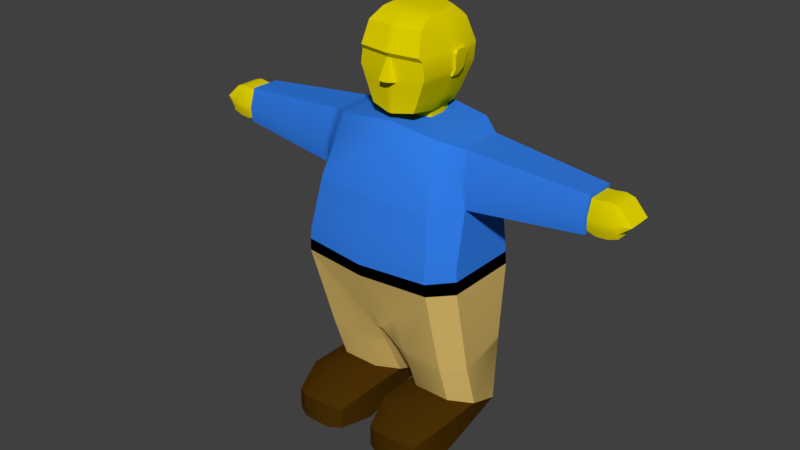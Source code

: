 # Source: Tolier.blend  (saved by Blender 2.79.0; exported with 4.5.12 LTS)
import bpy
from mathutils import Matrix  # noqa: F401  (used for matrix-valued properties, if any)

bpy.ops.wm.read_factory_settings(use_empty=True)
scene = bpy.context.scene
scene.name = 'Scene'

# ---- collections
col_collection_1 = bpy.data.collections.new('Collection 1'); scene.collection.children.link(col_collection_1)

# ---- materials (node trees are filled in below, after node groups)
mat_vtol_skin = bpy.data.materials.new('VTOL.skin')
mat_vtol_skin.alpha_threshold = 0.0
mat_vtol_skin.use_transparent_shadow = False
mat_vtol_skin.diffuse_color = (0.8, 0.6742, 0.0, 1.0)
mat_vtol_skin.roughness = 0.5
mat_vtol_torso = bpy.data.materials.new('VTOL.Torso')
mat_vtol_torso.alpha_threshold = 0.0
mat_vtol_torso.use_transparent_shadow = False
mat_vtol_torso.diffuse_color = (0.03172, 0.2031, 0.8, 1.0)
mat_vtol_torso.roughness = 0.5
mat_vtol_pants = bpy.data.materials.new('VTOL.Pants')
mat_vtol_pants.alpha_threshold = 0.0
mat_vtol_pants.use_transparent_shadow = False
mat_vtol_pants.diffuse_color = (0.8, 0.5616, 0.1663, 1.0)
mat_vtol_pants.roughness = 0.5
mat_vtol_pants.specular_intensity = 0.5421
mat_vtol_belt = bpy.data.materials.new('VTOL.Belt')
mat_vtol_belt.alpha_threshold = 0.0
mat_vtol_belt.use_transparent_shadow = False
mat_vtol_belt.diffuse_color = (0.0, 0.0, 0.0, 1.0)
mat_vtol_belt.roughness = 0.5
mat_vtol_boots = bpy.data.materials.new('VTOL.boots')
mat_vtol_boots.alpha_threshold = 0.0
mat_vtol_boots.use_transparent_shadow = False
mat_vtol_boots.diffuse_color = (0.06681, 0.02974, 0.001483, 1.0)
mat_vtol_boots.roughness = 0.5

# ---- node groups
ng_auto_smooth = bpy.data.node_groups.new('Auto Smooth', 'GeometryNodeTree')
_s = ng_auto_smooth.interface.new_socket(name='Geometry', in_out='OUTPUT', socket_type='NodeSocketGeometry')
_s = ng_auto_smooth.interface.new_socket(name='Geometry', in_out='INPUT', socket_type='NodeSocketGeometry')
_s = ng_auto_smooth.interface.new_socket(name='Angle', in_out='INPUT', socket_type='NodeSocketFloat')
_s.subtype = 'ANGLE'
_s.min_value = 0.0
_s.max_value = 3.142
ng_auto_smooth.is_modifier = True
_N = ng_auto_smooth.nodes; _L = ng_auto_smooth.links
n0 = _N.new('NodeGroupOutput'); n0.name = 'Group Output'; n0.location = (480, -100)
n1 = _N.new('NodeGroupInput'); n1.name = 'Group Input'; n1.location = (-420, -300)
n2 = _N.new('NodeGroupInput'); n2.name = 'Group Input.001'; n2.location = (-60, -100)
n3 = _N.new('GeometryNodeSetShadeSmooth'); n3.name = 'Set Shade Smooth'; n3.location = (120, -100)
n3.domain = 'EDGE'
n4 = _N.new('GeometryNodeSetShadeSmooth'); n4.name = 'Set Shade Smooth.001'; n4.location = (300, -100)
n5 = _N.new('GeometryNodeInputMeshEdgeAngle'); n5.name = 'Edge Angle'; n5.location = (-420, -220)
n6 = _N.new('GeometryNodeInputEdgeSmooth'); n6.name = 'Is Edge Smooth'; n6.location = (-60, -160)
n7 = _N.new('GeometryNodeInputShadeSmooth'); n7.name = 'Is Face Smooth'; n7.location = (-240, -340)
n8 = _N.new('FunctionNodeBooleanMath'); n8.name = 'Boolean Math'; n8.location = (-60, -220)
n9 = _N.new('FunctionNodeCompare'); n9.name = 'Compare'; n9.location = (-240, -180)
n9.operation = 'LESS_EQUAL'
_L.new(n5.outputs[0], n9.inputs[0])
_L.new(n4.outputs[0], n0.inputs[0])
_L.new(n1.outputs[1], n9.inputs[1])
_L.new(n9.outputs[0], n8.inputs[0])
_L.new(n7.outputs[0], n8.inputs[1])
_L.new(n2.outputs[0], n3.inputs[0])
_L.new(n6.outputs[0], n3.inputs[1])
_L.new(n3.outputs[0], n4.inputs[0])
_L.new(n8.outputs[0], n3.inputs[2])
n0.is_active_output = True

# ---- material node trees

# ---- world
world_world = bpy.data.worlds.new('World'); scene.world = world_world
world_world.color = (0.05088, 0.05088, 0.05088)
world_world.use_sun_shadow = False
world_world.sun_shadow_jitter_overblur = 0.0
world_world.cycles.sampling_method = 'MANUAL'

# ---- meshes
me_cube_008 = bpy.data.meshes.new('Cube.008')
me_cube_008.from_pydata([(0.4243, -0.1891, 1.756), (0.4243, 0.08423, 1.756), (0.0, 0.2189, 0.6222), (0.0, 0.1747, 1.846), (0.0, -0.3492, 0.6222), (0.0, -0.2494, 1.816), (0.4726, 0.09205, 1.449), (0.4729, -0.2305, 1.447), (0.0, -0.4463, 1.477), (0.0, 0.2183, 1.477), (0.5099, 0.1068, 1.011), (0.5099, -0.3326, 1.011), (0.0, -0.5085, 1.019), (0.0, 0.2573, 1.026), (0.3142, 0.1529, 1.802), (0.01787, -0.3492, 0.6222), (0.01787, 0.2189, 0.6222), (0.3155, -0.2499, 1.783), (0.3597, -0.3932, 1.454), (0.3597, 0.1983, 1.454), (0.3878, 0.2348, 1.015), (0.4031, -0.4578, 1.015), (0.4508, 0.1064, 1.584), (0.4515, -0.2458, 1.579), (0.0, -0.3306, 1.743), (0.0, 0.2266, 1.78), (0.3219, -0.3026, 1.688), (0.3303, 0.1758, 1.686), (0.4978, 0.1068, 1.154), (0.4978, -0.3247, 1.154), (0.0, -0.5076, 1.174), (0.0, 0.2255, 1.174), (0.3786, 0.1955, 1.159), (0.3939, -0.4545, 1.159), (0.4283, -0.5634, -0.0008096), (0.4848, -0.1075, 0.1953), (0.05307, -0.1075, 0.1923), (0.4283, -0.5634, 0.1293), (0.3777, 0.2348, -0.0008096), (0.3777, -0.2161, 0.228), (1.127, -0.1439, 1.698), (1.127, 0.03082, 1.698), (1.127, 0.03581, 1.502), (1.127, -0.1704, 1.501), (1.127, 0.04501, 1.588), (1.127, -0.1801, 1.585), (1.127, 0.01803, 1.518), (1.127, -0.1513, 1.517), (1.127, 0.02558, 1.589), (1.127, -0.1593, 1.587), (0.0, -0.4052, 0.7618), (0.1459, -0.3868, 0.7581), (0.1532, -0.2161, 0.228), (0.0, 0.2293, 0.7314), (0.1181, 0.2232, 0.7285), (0.1532, 0.2282, -0.0008096), (0.4848, -0.3753, -0.0008096), (0.4848, -0.3753, 0.1953), (0.05307, -0.3753, 0.1923), (0.05307, -0.3753, -0.0008096), (0.3777, -0.3753, -0.0008096), (0.3777, -0.3753, 0.228), (0.1532, -0.3753, 0.228), (0.1532, -0.3753, -0.0008096), (0.1087, -0.5634, 0.1273), (0.1087, -0.5634, -0.0008096), (0.349, -0.6069, -0.0008096), (0.349, -0.6069, 0.1509), (0.1828, -0.6069, 0.1509), (0.1828, -0.6069, -0.0008096), (0.5039, 0.1068, 1.083), (0.5039, -0.3286, 1.083), (0.0, -0.5128, 1.087), (0.0, 0.2414, 1.1), (0.3832, 0.2152, 1.087), (0.3985, -0.4604, 1.087), (0.4297, 0.1845, 0.4764), (0.3832, -0.3018, 0.4764), (0.3817, 0.2348, 0.4764), (0.491, -0.1969, 0.4764), (0.03628, -0.2564, 0.4764), (0.134, 0.2255, 0.4764), (0.1509, -0.3043, 0.4764), (0.06673, 0.2222, 0.4764), (0.7999, -0.2004, 1.474), (0.7998, 0.06393, 1.475), (0.7757, 0.05752, 1.727), (0.7757, -0.1665, 1.727), (0.7892, -0.213, 1.582), (0.7889, 0.07572, 1.586), (0.4965, -0.2283, 1.449), (0.4497, 0.0823, 1.754), (0.4759, -0.2434, 1.58), (0.4962, 0.09002, 1.451), (0.4497, -0.1875, 1.754), (0.4752, 0.1042, 1.584), (0.5189, 0.08806, 1.453), (0.4741, -0.1859, 1.752), (0.4987, 0.1021, 1.584), (0.5192, -0.2263, 1.451), (0.4741, 0.08045, 1.752), (0.4993, -0.2411, 1.58), (0.7759, 0.06598, 1.473), (0.7501, -0.1682, 1.729), (0.7643, 0.07796, 1.586), (0.7761, -0.2026, 1.472), (0.7501, 0.05947, 1.729), (0.7646, -0.2153, 1.582), (0.8234, 0.0619, 1.477), (0.801, -0.1649, 1.725), (0.8133, 0.0735, 1.586), (0.8236, -0.1983, 1.476), (0.801, 0.05559, 1.725), (0.8136, -0.2106, 1.582), (0.135, 0.2256, 0.4513), (0.3814, 0.2348, 0.4513), (0.3826, -0.2931, 0.4513), (0.4905, -0.1889, 0.4513), (0.03777, -0.2433, 0.4513), (0.427, 0.1871, 0.4513), (0.07128, 0.2225, 0.4513), (0.1511, -0.2954, 0.4513), (0.1323, 0.2252, 0.5029), (0.4337, 0.1806, 0.5029), (0.05786, 0.2216, 0.5029), (0.03294, -0.2733, 0.5029), (0.1504, -0.312, 0.5029), (0.492, -0.2036, 0.5029), (0.382, 0.2348, 0.5029), (0.3841, -0.3094, 0.5029), (0.2077, -0.2369, 2.077), (0.1862, -0.2566, 2.186), (0.143, 0.2365, 2.077), (0.1516, 0.2365, 2.181), (0.133, -0.2293, 1.88), (0.1513, -0.1247, 2.364), (0.06607, 0.1633, 1.86), (0.07259, 0.1173, 2.375), (-1.823e-08, 0.179, 1.86), (-1.823e-08, 0.133, 2.375), (0.0, -0.2553, 1.86), (0.0, -0.1494, 2.364), (0.0, -0.2821, 2.186), (-1.823e-08, -0.2628, 2.032), (0.0, 0.2521, 2.181), (0.0, 0.2521, 2.077), (-1.823e-08, 0.2106, 2.312), (0.0, -0.2334, 2.312), (0.1673, -0.2152, 2.312), (0.1117, 0.195, 2.312), (0.1416, -0.09183, 1.86), (0.1488, -0.03575, 2.373), (0.0, -0.04115, 2.373), (0.0, -0.1152, 1.86), (0.2185, -0.01367, 2.077), (0.2271, -0.01549, 2.181), (0.1872, -0.01943, 2.312), (0.1416, 0.02492, 1.86), (0.1481, 0.02773, 2.375), (-1.823e-08, 0.02773, 2.375), (-1.823e-08, 0.02492, 1.86), (0.2185, 0.05336, 2.077), (0.2271, 0.05922, 2.181), (0.1872, 0.05677, 2.312), (0.1272, 0.1129, 1.86), (0.1337, 0.08545, 2.375), (0.0, 0.08545, 2.375), (0.0, 0.1129, 1.86), (0.2041, 0.1757, 2.077), (0.2128, 0.1757, 2.181), (0.1728, 0.1446, 2.312), (0.1549, 0.1367, 1.925), (0.1693, 0.04232, 1.925), (0.1693, -0.05302, 1.925), (0.0, 0.2067, 1.925), (0.0, -0.2551, 1.925), (0.152, -0.2292, 1.925), (0.09377, 0.191, 1.925), (0.0, 0.02295, 1.852), (0.0, -0.1075, 1.848), (0.1236, -0.0722, 1.849), (0.132, 0.01492, 1.852), (0.0, 0.1008, 1.852), (0.1159, 0.07578, 1.852), (0.0, 0.02295, 1.792), (0.0, -0.1075, 1.792), (0.1236, -0.0722, 1.792), (0.132, 0.01492, 1.792), (0.0, 0.1008, 1.792), (0.1159, 0.07578, 1.792), (0.0, 0.2521, 2.159), (0.1497, 0.2365, 2.159), (0.1953, -0.2369, 2.159), (0.0, -0.2628, 2.159), (0.2252, -0.02666, 2.159), (0.2252, 0.07083, 2.159), (0.2109, 0.1757, 2.159), (0.008657, 0.1311, 2.375), (0.01688, -0.2522, 1.86), (0.00788, 0.1771, 1.86), (0.01844, -0.1463, 2.364), (0.04505, -0.2588, 2.032), (0.0194, -0.2799, 2.186), (0.01705, 0.2503, 2.077), (0.01808, 0.2503, 2.181), (0.02233, -0.2303, 2.312), (0.01332, 0.2087, 2.312), (0.01783, -0.04048, 2.373), (0.01688, -0.1144, 1.86), (0.01766, 0.02773, 2.375), (0.01595, 0.08545, 2.375), (0.002535, 0.1129, 1.86), (0.01118, 0.2048, 1.925), (0.02019, -0.252, 1.925), (0.06179, -0.1035, 1.847), (0.01823, 0.1008, 1.852), (0.06179, -0.1035, 1.792), (0.01522, 0.02295, 1.792), (0.01823, 0.1008, 1.792), (0.01786, 0.2503, 2.159), (0.0111, -0.2615, 2.159), (0.0, -0.3064, 2.038), (0.03295, -0.3033, 2.042), (0.1923, 0.1663, 2.041), (0.2067, 0.02569, 2.041), (0.2067, -0.02387, 2.041), (0.0, 0.2412, 2.041), (0.0, -0.261, 2.006), (0.1944, -0.235, 2.041), (0.1312, 0.2256, 2.041), (0.03909, -0.2572, 2.006), (0.01565, 0.2394, 2.041), (0.2299, 0.05336, 2.077), (0.2299, -0.01367, 2.077), (0.2452, 0.05922, 2.186), (0.2452, -0.01549, 2.186), (0.2434, -0.02666, 2.164), (0.2434, 0.07083, 2.164), (0.2181, 0.02569, 2.041), (0.2181, -0.02387, 2.041), (1.127, -0.1296, 1.68), (1.127, 0.01392, 1.68), (1.276, -0.1296, 1.677), (1.276, 0.01392, 1.677), (1.296, 0.02084, 1.555), (1.296, -0.1513, 1.527), (1.354, 0.004064, 1.6), (1.354, -0.1412, 1.599), (1.127, 0.02084, 1.545), (1.127, -0.1567, 1.543), (1.296, -0.1568, 1.554), (1.227, -0.1296, 1.689), (1.279, -0.1697, 1.594), (1.24, -0.1513, 1.506), (1.24, 0.01803, 1.529), (1.279, 0.02558, 1.597), (1.227, 0.01392, 1.689), (1.24, -0.1647, 1.55), (1.24, 0.02084, 1.552), (1.171, -0.1296, 1.681), (1.177, -0.1513, 1.502), (1.195, -0.1697, 1.59), (1.177, 0.01803, 1.525), (1.195, 0.02558, 1.593), (1.171, 0.01392, 1.681), (1.177, -0.1647, 1.546), (1.177, 0.02084, 1.548), (1.127, -0.05341, 1.68), (1.127, -0.06142, 1.518), (1.276, -0.05341, 1.677), (1.296, -0.06132, 1.554), (1.354, -0.06117, 1.599), (1.227, -0.05341, 1.689), (1.24, -0.06142, 1.529), (1.177, -0.06142, 1.525), (1.171, -0.05341, 1.681), (1.127, -0.06164, 1.68), (1.127, -0.07113, 1.518), (1.276, -0.06164, 1.677), (1.296, -0.07113, 1.527), (1.354, -0.07177, 1.599), (1.296, -0.07137, 1.554), (1.24, -0.07113, 1.507), (1.177, -0.07113, 1.503), (1.227, -0.06164, 1.689), (1.171, -0.06164, 1.681), (0.3689, 0.1189, 1.779), (0.4157, 0.1456, 1.452), (0.4484, 0.1713, 1.013), (0.3695, -0.2198, 1.77), (0.4158, -0.3125, 1.451), (0.4561, -0.3957, 1.013), (0.3862, -0.2744, 1.634), (0.3901, 0.1414, 1.635), (0.3884, -0.5853, 0.1402), (0.4454, -0.3901, 1.156), (0.4377, 0.1515, 1.156), (0.4308, -0.1622, 0.2118), (0.3884, -0.5853, -0.0008096), (0.4308, -0.3753, -0.0008096), (0.4308, -0.3753, 0.2118), (0.443, 0.1614, 1.085), (0.4508, -0.3951, 1.085), (0.4055, 0.2098, 0.4764), (0.4367, -0.2497, 0.4764), (0.404, 0.2111, 0.4513), (0.4361, -0.2414, 0.4513), (0.4076, 0.2079, 0.5029), (0.4376, -0.2569, 0.5029), (0.5996, -0.2189, 1.457), (0.5604, 0.07389, 1.745), (0.5823, -0.2331, 1.581), (0.5993, 0.08116, 1.459), (0.5604, -0.1804, 1.745), (0.5817, 0.09454, 1.585), (0.4852, 0.09943, 1.302), (0.4853, -0.2776, 1.301), (0.0, -0.477, 1.326), (0.0, 0.2219, 1.326), (0.3691, 0.1969, 1.307), (0.3768, -0.4238, 1.307), (0.4306, -0.3513, 1.304), (0.4267, 0.1486, 1.304), (0.5069, 0.1068, 1.047), (0.5069, -0.3306, 1.047), (0.0, -0.5106, 1.053), (0.0, 0.2493, 1.063), (0.3855, 0.225, 1.051), (0.4008, -0.4591, 1.051), (0.4534, -0.3954, 1.049), (0.4457, 0.1664, 1.049), (0.0188, -0.3446, 0.6148), (0.5052, 0.1114, 0.9798), (0.4019, -0.4487, 0.9831), (0.1189, 0.2233, 0.7146), (0.02033, 0.219, 0.6148), (0.1462, -0.3822, 0.7423), (0.5088, -0.3246, 0.9798), (0.3874, 0.2348, 0.9831), (0.455, -0.3871, 0.9815), (0.4459, 0.1736, 0.9815), (0.4752, 0.09359, 1.418), (0.4755, -0.2403, 1.416), (0.0, -0.4527, 1.446), (0.0, 0.2191, 1.446), (0.3616, 0.198, 1.424), (0.3632, -0.3996, 1.424), (0.4189, -0.3206, 1.42), (0.418, 0.1462, 1.421), (0.4794, 0.09603, 1.37), (0.4796, -0.2559, 1.368), (0.0, -0.4628, 1.396), (0.0, 0.2202, 1.396), (0.3648, 0.1976, 1.375), (0.3689, -0.4097, 1.375), (0.4238, -0.3334, 1.371), (0.4216, 0.1472, 1.372), (0.5008, 0.1068, 1.118), (0.5008, -0.3267, 1.118), (0.0, -0.5102, 1.13), (0.0, 0.2335, 1.137), (0.3809, 0.2053, 1.123), (0.3962, -0.4574, 1.123), (0.4404, 0.1565, 1.121), (0.4481, -0.3926, 1.121)], [], [(293, 286, 1, 22), (112, 109, 40, 41), (14, 3, 5, 17), (26, 17, 5, 24), (346, 18, 8, 343), (341, 6, 7, 342), (348, 287, 6, 341), (336, 331, 125, 126), (332, 337, 127, 123), (51, 21, 12, 50), (331, 335, 124, 125), (53, 13, 20, 54), (344, 9, 19, 345), (347, 290, 18, 346), (292, 289, 17, 26), (286, 14, 17, 289), (2, 16, 15, 4), (25, 3, 14, 27), (9, 25, 27, 19), (290, 292, 26, 18), (18, 26, 24, 8), (111, 108, 42, 43), (287, 293, 22, 6), (364, 295, 33, 362), (360, 31, 32, 361), (363, 296, 28, 357), (357, 28, 29, 358), (362, 33, 30, 359), (334, 338, 128, 122), (340, 332, 123, 307), (339, 333, 129, 308), (113, 111, 43, 45), (109, 113, 45, 40), (108, 110, 44, 42), (110, 112, 41, 44), (45, 43, 47, 49), (40, 45, 49, 240), (43, 42, 46, 47), (42, 44, 48, 46), (41, 40, 240, 241), (44, 41, 241, 48), (15, 51, 50, 4), (333, 336, 126, 129), (335, 334, 122, 124), (2, 53, 54, 16), (297, 39, 61, 300), (55, 38, 60, 63), (38, 35, 57, 56), (36, 55, 59, 58), (52, 36, 58, 62), (38, 56, 299, 60), (39, 52, 62, 61), (55, 63, 59), (299, 56, 34, 298), (61, 62, 68, 67), (59, 63, 69, 65), (300, 61, 67, 294), (56, 57, 37, 34), (63, 60, 66, 69), (58, 59, 65, 64), (62, 58, 64, 68), (294, 67, 66, 298), (68, 69, 66, 67), (64, 65, 69, 68), (328, 75, 72, 325), (323, 70, 71, 324), (330, 301, 70, 323), (326, 73, 74, 327), (329, 302, 75, 328), (104, 106, 86, 89), (81, 78, 115, 114), (76, 79, 117, 119), (303, 76, 119, 305), (83, 81, 114, 120), (304, 77, 116, 306), (77, 82, 121, 116), (80, 83, 120, 118), (82, 80, 118, 121), (102, 104, 89, 85), (103, 107, 88, 87), (107, 105, 84, 88), (105, 102, 85, 84), (106, 103, 87, 86), (1, 0, 94, 91), (7, 6, 93, 90), (23, 7, 90, 92), (0, 23, 92, 94), (6, 22, 95, 93), (22, 1, 91, 95), (91, 94, 97, 100), (90, 93, 96, 99), (92, 90, 99, 101), (94, 92, 101, 97), (93, 95, 98, 96), (95, 91, 100, 98), (310, 313, 103, 106), (309, 312, 102, 105), (311, 309, 105, 107), (313, 311, 107, 103), (312, 314, 104, 102), (314, 310, 106, 104), (89, 86, 112, 110), (85, 89, 110, 108), (87, 88, 113, 109), (88, 84, 111, 113), (84, 85, 108, 111), (86, 87, 109, 112), (115, 305, 119, 38), (118, 120, 55, 36), (120, 114, 55), (114, 115, 38, 55), (121, 118, 36, 52), (306, 116, 39, 297), (119, 117, 35, 38), (116, 121, 52, 39), (122, 128, 78, 81), (129, 126, 82, 77), (307, 123, 76, 303), (124, 122, 81, 83), (123, 127, 79, 76), (125, 124, 83, 80), (308, 129, 77, 304), (126, 125, 80, 82), (194, 155, 131, 192), (206, 197, 137, 149), (156, 151, 135, 148), (225, 154, 130, 228), (208, 150, 134, 198), (220, 202, 142, 193), (207, 152, 141, 200), (231, 203, 132, 229), (205, 200, 141, 147), (230, 201, 143, 227), (219, 204, 133, 191), (202, 205, 147, 142), (155, 156, 148, 131), (204, 206, 149, 133), (162, 163, 156, 155), (209, 159, 152, 207), (211, 164, 183, 215), (155, 194, 236, 235), (163, 158, 151, 156), (194, 154, 233, 236), (196, 169, 162, 195), (170, 165, 158, 163), (223, 168, 161, 224), (164, 157, 181, 183), (210, 166, 159, 209), (169, 170, 163, 162), (133, 149, 170, 169), (197, 139, 166, 210), (199, 136, 164, 211), (229, 132, 168, 223), (149, 137, 165, 170), (191, 133, 169, 196), (150, 173, 176, 134), (199, 212, 177, 136), (198, 213, 175, 140), (157, 172, 173, 150), (164, 171, 172, 157), (136, 177, 171, 164), (178, 182, 188, 184), (183, 181, 187, 189), (157, 150, 180, 181), (208, 153, 179, 214), (160, 167, 182, 178), (217, 187, 186, 216), (218, 189, 187, 217), (214, 179, 185, 216), (215, 183, 189, 218), (181, 180, 186, 187), (132, 191, 196, 168), (168, 196, 195, 161), (162, 155, 235, 234), (203, 219, 191, 132), (154, 194, 192, 130), (130, 192, 220, 201), (145, 190, 219, 203), (182, 215, 218, 188), (180, 214, 216, 186), (188, 218, 217, 184), (184, 217, 216, 185), (150, 208, 214, 180), (134, 176, 213, 198), (138, 174, 212, 199), (138, 199, 211, 167), (137, 197, 210, 165), (165, 210, 209, 158), (167, 211, 215, 182), (158, 209, 207, 151), (144, 146, 206, 204), (131, 148, 205, 202), (190, 144, 204, 219), (228, 130, 201, 230), (148, 135, 200, 205), (226, 145, 203, 231), (151, 207, 200, 135), (192, 131, 202, 220), (153, 208, 198, 140), (146, 139, 197, 206), (222, 220, 193, 221), (143, 201, 222, 221), (201, 220, 222), (174, 226, 231, 212), (176, 228, 230, 213), (177, 229, 223, 171), (171, 223, 224, 172), (172, 224, 225, 173), (213, 230, 227, 175), (212, 231, 229, 177), (173, 225, 228, 176), (238, 232, 233, 239), (237, 234, 235, 236), (232, 237, 236, 233), (224, 161, 232, 238), (195, 162, 234, 237), (225, 224, 238, 239), (154, 225, 239, 233), (161, 195, 237, 232), (251, 252, 247, 242), (273, 254, 244, 270), (258, 255, 246, 244), (255, 256, 243, 246), (257, 253, 245, 250), (284, 251, 242, 278), (281, 280, 247, 250), (269, 271, 246, 243), (279, 281, 250, 245), (252, 257, 250, 247), (254, 258, 244), (262, 266, 258, 254), (261, 265, 257, 252), (285, 259, 251, 284), (265, 260, 253, 257), (263, 264, 256, 255), (266, 263, 255, 258), (274, 262, 254, 273), (259, 261, 252, 251), (240, 49, 261, 259), (268, 46, 262, 274), (248, 48, 263, 266), (48, 241, 264, 263), (249, 47, 260, 265), (276, 240, 259, 285), (49, 249, 265, 261), (46, 248, 266, 262), (241, 267, 275, 264), (277, 268, 274, 283), (283, 274, 273, 282), (264, 275, 272, 256), (278, 280, 271, 269), (244, 246, 271, 270), (256, 272, 269, 243), (282, 273, 270, 279), (253, 282, 279, 245), (242, 247, 280, 278), (260, 283, 282, 253), (47, 277, 283, 260), (267, 276, 285, 275), (275, 285, 284, 272), (270, 281, 279), (270, 271, 280, 281), (272, 284, 278, 269), (127, 308, 304, 79), (128, 307, 303, 78), (117, 306, 297, 35), (79, 304, 306, 117), (78, 303, 305, 115), (324, 71, 302, 329), (327, 74, 301, 330), (37, 294, 298, 34), (57, 300, 294, 37), (60, 299, 298, 66), (35, 297, 300, 57), (337, 339, 308, 127), (338, 340, 307, 128), (361, 32, 296, 363), (358, 29, 295, 364), (19, 27, 293, 287), (7, 23, 292, 290), (1, 286, 289, 0), (23, 0, 289, 292), (342, 7, 290, 347), (345, 19, 287, 348), (27, 14, 286, 293), (98, 100, 310, 314), (96, 98, 314, 312), (97, 101, 311, 313), (101, 99, 309, 311), (99, 96, 312, 309), (100, 97, 313, 310), (32, 319, 322, 296), (29, 316, 321, 295), (295, 321, 320, 33), (31, 318, 319, 32), (296, 322, 315, 28), (28, 315, 316, 29), (33, 320, 317, 30), (20, 327, 330, 288), (11, 324, 329, 291), (291, 329, 328, 21), (13, 326, 327, 20), (288, 330, 323, 10), (10, 323, 324, 11), (21, 328, 325, 12), (20, 288, 340, 338), (11, 291, 339, 337), (16, 54, 334, 335), (21, 51, 336, 333), (291, 21, 333, 339), (288, 10, 332, 340), (54, 20, 338, 334), (15, 16, 335, 331), (10, 11, 337, 332), (51, 15, 331, 336), (353, 345, 348, 356), (350, 342, 347, 355), (355, 347, 346, 354), (352, 344, 345, 353), (356, 348, 341, 349), (349, 341, 342, 350), (354, 346, 343, 351), (320, 354, 351, 317), (315, 349, 350, 316), (322, 356, 349, 315), (318, 352, 353, 319), (321, 355, 354, 320), (316, 350, 355, 321), (319, 353, 356, 322), (71, 358, 364, 302), (74, 361, 363, 301), (75, 362, 359, 72), (70, 357, 358, 71), (301, 363, 357, 70), (73, 360, 361, 74), (302, 364, 362, 75)])
me_cube_008.polygons.foreach_set('use_smooth', [True] * 336)
me_cube_008.polygons.foreach_set('material_index', [1, 1, 1, 1, 1, 1, 1, 2, 2, 2, 2, 2, 1, 1, 1, 1, 2, 1, 1, 1, 1, 1, 1, 1, 1, 1, 1, 1, 2, 2, 2, 1, 1, 1, 1, 1, 1, 1, 1, 1, 1, 2, 2, 2, 2, 4, 4, 4, 4, 4, 4, 4, 4, 4, 4, 4, 4, 4, 4, 4, 4, 4, 4, 4, 3, 3, 3, 3, 3, 1, 2, 2, 2, 2, 2, 2, 2, 2, 1, 1, 1, 1, 1, 1, 1, 1, 1, 1, 1, 1, 1, 1, 1, 1, 1, 1, 1, 1, 1, 1, 1, 1, 1, 1, 1, 1, 1, 2, 2, 2, 2, 2, 2, 2, 2, 2, 2, 2, 2, 2, 2, 2, 2, 0, 0, 0, 0, 0, 0, 0, 0, 0, 0, 0, 0, 0, 0, 0, 0, 0, 0, 0, 0, 0, 0, 0, 0, 0, 0, 0, 0, 0, 0, 0, 0, 0, 0, 0, 0, 0, 0, 0, 0, 0, 0, 0, 0, 0, 0, 0, 0, 0, 0, 0, 0, 0, 0, 0, 0, 0, 0, 0, 0, 0, 0, 0, 0, 0, 0, 0, 0, 0, 0, 0, 0, 0, 0, 0, 0, 0, 0, 0, 0, 0, 0, 0, 0, 0, 0, 0, 0, 0, 0, 0, 0, 0, 0, 0, 0, 0, 0, 0, 0, 0, 0, 0, 0, 0, 0, 0, 0, 0, 0, 0, 0, 0, 0, 0, 0, 0, 0, 0, 0, 0, 0, 0, 0, 0, 0, 0, 0, 0, 0, 0, 0, 0, 0, 0, 0, 0, 0, 0, 0, 2, 2, 2, 2, 2, 3, 3, 4, 4, 4, 4, 2, 2, 1, 1, 1, 1, 1, 1, 1, 1, 1, 1, 1, 1, 1, 1, 1, 1, 1, 1, 1, 1, 1, 1, 3, 3, 3, 3, 3, 3, 3, 2, 2, 2, 2, 2, 2, 2, 2, 2, 2, 1, 1, 1, 1, 1, 1, 1, 1, 1, 1, 1, 1, 1, 1, 1, 1, 1, 1, 1, 1, 1])
_k = set([(5, 17), (10, 11), (10, 288), (11, 291), (12, 21), (13, 20), (20, 288), (21, 291), (70, 71), (70, 301), (71, 302), (72, 75), (73, 74), (74, 301), (75, 302)])
me_cube_008.attributes.new('sharp_edge', 'BOOLEAN', 'EDGE').data.foreach_set('value', [ (min(e.vertices), max(e.vertices)) in _k for e in me_cube_008.edges])
_uv = me_cube_008.uv_layers.new(name='UVMap')
_uv.uv.foreach_set('vector', [0.6515, 0.6638, 0.6688, 0.7246, 0.6196, 0.7199, 0.5978, 0.6479, 0.2928, 0.7086, 0.2823, 0.7399, 0.002047, 0.719, 0.00956, 0.6964, 0.718, 0.7293, 0.9905, 0.7458, 0.9705, 0.7944, 0.6978, 0.7787, 0.6899, 0.7483, 0.6978, 0.7787, 0.9705, 0.7944, 0.9667, 0.7768, 0.6448, 0.6407, 0.653, 0.668, 0.9612, 0.6875, 0.9605, 0.6595, 0.573, 0.5663, 0.5783, 0.5962, 0.5595, 0.6447, 0.5538, 0.618, 0.6249, 0.5605, 0.6296, 0.5901, 0.5783, 0.5962, 0.573, 0.5663, 0.8377, 0.3328, 0.949, 0.3011, 0.9399, 0.2686, 0.8375, 0.2739, 0.5823, 0.3109, 0.5371, 0.3689, 0.5481, 0.2559, 0.6179, 0.2021, 0.8379, 0.3918, 0.6123, 0.5019, 0.9583, 0.5141, 0.9631, 0.397, 0.949, 0.3011, 0.9619, 0.2261, 0.9389, 0.1994, 0.9399, 0.2686, 0.9931, 0.295, 0.9944, 0.408, 0.6583, 0.4038, 0.8908, 0.2937, 0.9927, 0.5628, 0.9926, 0.5933, 0.6809, 0.5841, 0.6768, 0.5548, 0.5993, 0.6293, 0.6062, 0.6563, 0.653, 0.668, 0.6448, 0.6407, 0.6352, 0.7222, 0.6523, 0.7687, 0.6978, 0.7787, 0.6899, 0.7483, 0.6688, 0.7246, 0.718, 0.7293, 0.6978, 0.7787, 0.6523, 0.7687, 0.9849, 0.2529, 0.9849, 0.2529, 0.9581, 0.3335, 0.9581, 0.3335, 0.993, 0.7124, 0.9905, 0.7458, 0.718, 0.7293, 0.7052, 0.6797, 0.9926, 0.5933, 0.993, 0.7124, 0.7052, 0.6797, 0.6809, 0.5841, 0.6062, 0.6563, 0.6352, 0.7222, 0.6899, 0.7483, 0.653, 0.668, 0.653, 0.668, 0.6899, 0.7483, 0.9667, 0.7768, 0.9612, 0.6875, 0.2613, 0.6453, 0.2737, 0.609, 0.009775, 0.6247, 0.005545, 0.6526, 0.6296, 0.5901, 0.6515, 0.6638, 0.5978, 0.6479, 0.5783, 0.5962, 0.5762, 0.5344, 0.5787, 0.5483, 0.6205, 0.5589, 0.6183, 0.5449, 0.9933, 0.4555, 0.9929, 0.4714, 0.6644, 0.4668, 0.6629, 0.451, 0.6087, 0.4567, 0.6108, 0.4717, 0.5572, 0.4766, 0.5546, 0.4623, 0.5546, 0.4623, 0.5572, 0.4766, 0.5368, 0.5378, 0.5341, 0.5238, 0.6183, 0.5449, 0.6205, 0.5589, 0.9583, 0.5754, 0.9582, 0.5585, 0.8843, 0.246, 0.6609, 0.2994, 0.6635, 0.1951, 0.8778, 0.1983, 0.6216, 0.3052, 0.5823, 0.3109, 0.6179, 0.2021, 0.6407, 0.1986, 0.5807, 0.3779, 0.6244, 0.3868, 0.6364, 0.2717, 0.5922, 0.2638, 0.2693, 0.6895, 0.2613, 0.6453, 0.005545, 0.6526, 0.0004904, 0.6827, 0.2823, 0.7399, 0.2693, 0.6895, 0.0004904, 0.6827, 0.002047, 0.719, 0.2737, 0.609, 0.2823, 0.6478, 0.005545, 0.6526, 0.009775, 0.6247, 0.2823, 0.6478, 0.2928, 0.7086, 0.00956, 0.6964, 0.005545, 0.6526, 0.0004904, 0.6827, 0.005545, 0.6526, 0.005545, 0.6526, 0.0004904, 0.6827, 0.002047, 0.719, 0.0004904, 0.6827, 0.0004904, 0.6827, 0.002047, 0.719, 0.005545, 0.6526, 0.009775, 0.6247, 0.009775, 0.6247, 0.005545, 0.6526, 0.009775, 0.6247, 0.005545, 0.6526, 0.005545, 0.6526, 0.009775, 0.6247, 0.00956, 0.6964, 0.002047, 0.719, 0.002047, 0.719, 0.00956, 0.6964, 0.005545, 0.6526, 0.00956, 0.6964, 0.00956, 0.6964, 0.005545, 0.6526, 0.9581, 0.3335, 0.8379, 0.3918, 0.9631, 0.397, 0.9581, 0.3335, 0.6244, 0.3868, 0.8377, 0.3328, 0.8375, 0.2739, 0.6364, 0.2717, 0.9619, 0.2261, 0.8843, 0.246, 0.8778, 0.1983, 0.9389, 0.1994, 0.9849, 0.2529, 0.9931, 0.295, 0.8908, 0.2937, 0.9849, 0.2529, 0.602, 0.1403, 0.6457, 0.1549, 0.6451, 0.1788, 0.5954, 0.1712, 0.8607, 0.00268, 0.667, 0.0, 0.6382, 0.08653, 0.8322, 0.08827, 0.667, 0.0, 0.5583, 0.1257, 0.5456, 0.1637, 0.5456, 0.0857, 0.9313, 0.1279, 0.8607, 0.00268, 0.9187, 0.08905, 0.9187, 0.1658, 0.8397, 0.1567, 0.9313, 0.1279, 0.9187, 0.1658, 0.8322, 0.1793, 0.667, 0.0, 0.5456, 0.0857, 0.5919, 0.08612, 0.6382, 0.08653, 0.6457, 0.1549, 0.8397, 0.1567, 0.8322, 0.1793, 0.6451, 0.1788, 0.8607, 0.00268, 0.8322, 0.08827, 0.9187, 0.08905, 0.5919, 0.08612, 0.5456, 0.0857, 0.5856, 0.1128, 0.6188, 0.1162, 0.6451, 0.1788, 0.8322, 0.1793, 0.7957, 0.1813, 0.6451, 0.1788, 0.9187, 0.08905, 0.8322, 0.08827, 0.7957, 0.1209, 0.8618, 0.1153, 0.5954, 0.1712, 0.6451, 0.1788, 0.6451, 0.1788, 0.6154, 0.1717, 0.5456, 0.0857, 0.5456, 0.1637, 0.5856, 0.1646, 0.5856, 0.1128, 0.8322, 0.08827, 0.6382, 0.08653, 0.6521, 0.1196, 0.7957, 0.1209, 0.9187, 0.1658, 0.9187, 0.08905, 0.8618, 0.1153, 0.8618, 0.1662, 0.8322, 0.1793, 0.9187, 0.1658, 0.8618, 0.1662, 0.7957, 0.1813, 0.6154, 0.1717, 0.6451, 0.1788, 0.6521, 0.1196, 0.6188, 0.1162, 0.7957, 0.1813, 0.7957, 0.1209, 0.6521, 0.1196, 0.6451, 0.1788, 0.8618, 0.1662, 0.8618, 0.1153, 0.7957, 0.1209, 0.7957, 0.1813, 0.6143, 0.5165, 0.6162, 0.531, 0.9581, 0.5417, 0.9582, 0.5279, 0.5493, 0.4339, 0.552, 0.4481, 0.5314, 0.5099, 0.5287, 0.4959, 0.6046, 0.4267, 0.6067, 0.4417, 0.552, 0.4481, 0.5493, 0.4339, 0.994, 0.4238, 0.9937, 0.4397, 0.6613, 0.4353, 0.6598, 0.4196, 0.5715, 0.5062, 0.5738, 0.5204, 0.6162, 0.531, 0.6143, 0.5165, 0.3256, 0.6503, 0.337, 0.7102, 0.3148, 0.7094, 0.3032, 0.6476, 0.8778, 0.1983, 0.6635, 0.1951, 0.6638, 0.1798, 0.8762, 0.183, 0.6179, 0.2021, 0.5481, 0.2559, 0.5495, 0.2391, 0.6222, 0.1862, 0.6407, 0.1986, 0.6179, 0.2021, 0.6222, 0.1862, 0.643, 0.183, 0.9389, 0.1994, 0.8778, 0.1983, 0.8762, 0.183, 0.9312, 0.184, 0.5922, 0.2638, 0.6364, 0.2717, 0.6378, 0.2547, 0.5937, 0.2469, 0.6364, 0.2717, 0.8375, 0.2739, 0.8377, 0.2568, 0.6378, 0.2547, 0.9399, 0.2686, 0.9389, 0.1994, 0.9312, 0.184, 0.9382, 0.2503, 0.8375, 0.2739, 0.9399, 0.2686, 0.9382, 0.2503, 0.8377, 0.2568, 0.3149, 0.6073, 0.3256, 0.6503, 0.3032, 0.6476, 0.2942, 0.6081, 0.3262, 0.7424, 0.3114, 0.6904, 0.2903, 0.69, 0.3042, 0.7412, 0.3114, 0.6904, 0.3032, 0.6476, 0.2823, 0.6478, 0.2903, 0.69, 0.3032, 0.6476, 0.3149, 0.6073, 0.2942, 0.6081, 0.2823, 0.6478, 0.337, 0.7102, 0.3262, 0.7424, 0.3042, 0.7412, 0.3148, 0.7094, 0.6196, 0.7199, 0.6067, 0.7586, 0.5848, 0.7574, 0.5976, 0.7191, 0.5595, 0.6447, 0.5783, 0.5962, 0.5578, 0.597, 0.5327, 0.6416, 0.5806, 0.6961, 0.5595, 0.6447, 0.5327, 0.6416, 0.5596, 0.6957, 0.6067, 0.7586, 0.5806, 0.6961, 0.5596, 0.6957, 0.5848, 0.7574, 0.5783, 0.5962, 0.5978, 0.6479, 0.5766, 0.6481, 0.5578, 0.597, 0.5978, 0.6479, 0.6196, 0.7199, 0.5976, 0.7191, 0.5766, 0.6481, 0.5976, 0.7191, 0.5848, 0.7574, 0.5638, 0.7562, 0.5764, 0.7184, 0.5327, 0.6416, 0.5578, 0.597, 0.538, 0.5979, 0.5327, 0.6416, 0.5596, 0.6957, 0.5327, 0.6416, 0.5327, 0.6416, 0.5394, 0.6953, 0.5848, 0.7574, 0.5596, 0.6957, 0.5394, 0.6953, 0.5638, 0.7562, 0.5578, 0.597, 0.5766, 0.6481, 0.5595, 0.6447, 0.538, 0.5979, 0.5766, 0.6481, 0.5976, 0.7191, 0.5764, 0.7184, 0.5595, 0.6447, 0.4567, 0.7143, 0.445, 0.7493, 0.3262, 0.7424, 0.337, 0.7102, 0.4179, 0.6446, 0.4265, 0.6026, 0.3149, 0.6073, 0.3032, 0.6476, 0.4254, 0.6928, 0.4179, 0.6446, 0.3032, 0.6476, 0.3114, 0.6904, 0.445, 0.7493, 0.4254, 0.6928, 0.3114, 0.6904, 0.3262, 0.7424, 0.4265, 0.6026, 0.4425, 0.6475, 0.3256, 0.6503, 0.3149, 0.6073, 0.4425, 0.6475, 0.4567, 0.7143, 0.337, 0.7102, 0.3256, 0.6503, 0.3032, 0.6476, 0.3148, 0.7094, 0.2928, 0.7086, 0.2823, 0.6478, 0.2942, 0.6081, 0.3032, 0.6476, 0.2823, 0.6478, 0.2737, 0.609, 0.3042, 0.7412, 0.2903, 0.69, 0.2693, 0.6895, 0.2823, 0.7399, 0.2903, 0.69, 0.2823, 0.6478, 0.2613, 0.6453, 0.2693, 0.6895, 0.2823, 0.6478, 0.2942, 0.6081, 0.2737, 0.609, 0.2613, 0.6453, 0.3148, 0.7094, 0.3042, 0.7412, 0.2823, 0.7399, 0.2928, 0.7086, 0.6638, 0.1798, 0.643, 0.183, 0.6222, 0.1862, 0.667, 0.0, 0.9382, 0.2503, 0.9312, 0.184, 0.8607, 0.00268, 0.9313, 0.1279, 0.9312, 0.184, 0.8762, 0.183, 0.8607, 0.00268, 0.8762, 0.183, 0.6638, 0.1798, 0.667, 0.0, 0.8607, 0.00268, 0.8377, 0.2568, 0.9382, 0.2503, 0.9313, 0.1279, 0.8397, 0.1567, 0.5937, 0.2469, 0.6378, 0.2547, 0.6457, 0.1549, 0.602, 0.1403, 0.6222, 0.1862, 0.5495, 0.2391, 0.5583, 0.1257, 0.667, 0.0, 0.6378, 0.2547, 0.8377, 0.2568, 0.8397, 0.1567, 0.6457, 0.1549, 0.8778, 0.1983, 0.6635, 0.1951, 0.6635, 0.1951, 0.8778, 0.1983, 0.6364, 0.2717, 0.8375, 0.2739, 0.8375, 0.2739, 0.6364, 0.2717, 0.6407, 0.1986, 0.6179, 0.2021, 0.6179, 0.2021, 0.6407, 0.1986, 0.9389, 0.1994, 0.8778, 0.1983, 0.8778, 0.1983, 0.9389, 0.1994, 0.6179, 0.2021, 0.5481, 0.2559, 0.5481, 0.2559, 0.6179, 0.2021, 0.9399, 0.2686, 0.9389, 0.1994, 0.9389, 0.1994, 0.9399, 0.2686, 0.5922, 0.2638, 0.6364, 0.2717, 0.6364, 0.2717, 0.5922, 0.2638, 0.8375, 0.2739, 0.9399, 0.2686, 0.9399, 0.2686, 0.8375, 0.2739, 0.7894, 0.8808, 0.7832, 0.9149, 0.7733, 0.9447, 0.7794, 0.9107, 0.9436, 0.9269, 0.9568, 0.9632, 0.9251, 0.964, 0.895, 0.9276, 0.8196, 0.9574, 0.8538, 0.9816, 0.8493, 0.9952, 0.8116, 0.9814, 0.811, 0.8307, 0.7955, 0.8468, 0.7856, 0.8766, 0.8016, 0.8591, 0.9187, 0.7831, 0.8575, 0.7826, 0.8495, 0.8066, 0.9101, 0.809, 0.8746, 0.9134, 0.8716, 0.9475, 0.9699, 0.9502, 0.9699, 0.9161, 0.9178, 0.9821, 0.9818, 0.9827, 0.976, 1.0, 0.9126, 0.9976, 0.9407, 0.795, 0.9337, 0.8095, 0.8732, 0.81, 0.8881, 0.7957, 0.8919, 0.9839, 0.9126, 0.9976, 0.976, 1.0, 0.9722, 0.9865, 0.8858, 0.8617, 0.8777, 0.8792, 0.9699, 0.8819, 0.9701, 0.8643, 0.9306, 0.8436, 0.9275, 0.8777, 0.8609, 0.8782, 0.867, 0.8441, 0.8716, 0.9475, 0.8919, 0.9839, 0.9722, 0.9865, 0.9699, 0.9502, 0.7832, 0.9149, 0.8196, 0.9574, 0.8116, 0.9814, 0.7733, 0.9447, 0.9275, 0.8777, 0.9436, 0.9269, 0.895, 0.9276, 0.8609, 0.8782, 0.7878, 0.9011, 0.8232, 0.9466, 0.8196, 0.9574, 0.7832, 0.9149, 0.9196, 0.9767, 0.9836, 0.9773, 0.9818, 0.9827, 0.9178, 0.9821, 0.9388, 0.7599, 0.8777, 0.7594, 0.8777, 0.7594, 0.9388, 0.7599, 0.7832, 0.9149, 0.7894, 0.8808, 0.7894, 0.8808, 0.7832, 0.9149, 0.8232, 0.9466, 0.8556, 0.9761, 0.8538, 0.9816, 0.8196, 0.9574, 0.7894, 0.8808, 0.7955, 0.8468, 0.7955, 0.8468, 0.7894, 0.8808, 0.8113, 0.8523, 0.8051, 0.8863, 0.7878, 0.9011, 0.794, 0.867, 0.8398, 0.9343, 0.8707, 0.968, 0.8556, 0.9761, 0.8232, 0.9466, 0.8325, 0.8035, 0.8175, 0.8182, 0.8001, 0.8329, 0.8154, 0.8176, 0.8777, 0.7594, 0.8611, 0.7717, 0.8611, 0.7717, 0.8777, 0.7594, 0.9347, 0.9686, 0.9987, 0.9692, 0.9836, 0.9773, 0.9196, 0.9767, 0.8051, 0.8863, 0.8398, 0.9343, 0.8232, 0.9466, 0.7878, 0.9011, 0.8609, 0.8782, 0.895, 0.9276, 0.8398, 0.9343, 0.8051, 0.8863, 0.9568, 0.9632, 0.9886, 0.9623, 0.9987, 0.9692, 0.9347, 0.9686, 0.9618, 0.7518, 0.9329, 0.7527, 0.8777, 0.7594, 0.9388, 0.7599, 0.8881, 0.7957, 0.8732, 0.81, 0.8175, 0.8182, 0.8325, 0.8035, 0.895, 0.9276, 0.9251, 0.964, 0.8707, 0.968, 0.8398, 0.9343, 0.867, 0.8441, 0.8609, 0.8782, 0.8051, 0.8863, 0.8113, 0.8523, 0.8575, 0.7826, 0.8265, 0.8147, 0.8176, 0.8416, 0.8495, 0.8066, 0.9618, 0.7518, 0.9477, 0.7806, 0.903, 0.7814, 0.9329, 0.7527, 0.9101, 0.809, 0.8939, 0.8441, 0.9702, 0.8466, 0.9706, 0.8113, 0.8611, 0.7717, 0.8306, 0.8023, 0.8265, 0.8147, 0.8575, 0.7826, 0.8777, 0.7594, 0.8476, 0.7888, 0.8306, 0.8023, 0.8611, 0.7717, 0.9329, 0.7527, 0.903, 0.7814, 0.8476, 0.7888, 0.8777, 0.7594, 0.0, 0.0, 0.0, 0.0, 0.0, 0.0, 0.0, 0.0, 0.8777, 0.7594, 0.8611, 0.7717, 0.8611, 0.7717, 0.8777, 0.7594, 0.8611, 0.7717, 0.8575, 0.7826, 0.8575, 0.7826, 0.8611, 0.7717, 0.9187, 0.7831, 0.9798, 0.7837, 0.9798, 0.7837, 0.9187, 0.7831, 0.0, 0.0, 0.0, 0.0, 0.0, 0.0, 0.0, 0.0, 0.9223, 0.7723, 0.8611, 0.7717, 0.8575, 0.7826, 0.9187, 0.7831, 0.9388, 0.7599, 0.8777, 0.7594, 0.8611, 0.7717, 0.9223, 0.7723, 0.9187, 0.7831, 0.9798, 0.7837, 0.9798, 0.7837, 0.9187, 0.7831, 0.9388, 0.7599, 0.8777, 0.7594, 0.8777, 0.7594, 0.9388, 0.7599, 0.8611, 0.7717, 0.8575, 0.7826, 0.8575, 0.7826, 0.8611, 0.7717, 0.8732, 0.81, 0.867, 0.8441, 0.8113, 0.8523, 0.8175, 0.8182, 0.8175, 0.8182, 0.8113, 0.8523, 0.794, 0.867, 0.8001, 0.8329, 0.7878, 0.9011, 0.7832, 0.9149, 0.7832, 0.9149, 0.7878, 0.9011, 0.9337, 0.8095, 0.9306, 0.8436, 0.867, 0.8441, 0.8732, 0.81, 0.7955, 0.8468, 0.7894, 0.8808, 0.7794, 0.9107, 0.7856, 0.8766, 0.7856, 0.8766, 0.7794, 0.9107, 0.8746, 0.9134, 0.8777, 0.8792, 0.9942, 0.8089, 0.9942, 0.843, 0.9306, 0.8436, 0.9337, 0.8095, 1.0, 0.7605, 0.9388, 0.7599, 0.9388, 0.7599, 1.0, 0.7605, 0.8575, 0.7826, 0.9187, 0.7831, 0.9187, 0.7831, 0.8575, 0.7826, 1.0, 0.7605, 0.9388, 0.7599, 0.9223, 0.7723, 0.9834, 0.7728, 0.9834, 0.7728, 0.9223, 0.7723, 0.9187, 0.7831, 0.9798, 0.7837, 0.8575, 0.7826, 0.9187, 0.7831, 0.9187, 0.7831, 0.8575, 0.7826, 0.8495, 0.8066, 0.8176, 0.8416, 0.8939, 0.8441, 0.9101, 0.809, 0.9907, 0.751, 0.9924, 0.7799, 0.9477, 0.7806, 0.9618, 0.7518, 0.9907, 0.751, 0.9618, 0.7518, 0.9388, 0.7599, 1.0, 0.7605, 0.9251, 0.964, 0.9568, 0.9632, 0.9347, 0.9686, 0.8707, 0.968, 0.8707, 0.968, 0.9347, 0.9686, 0.9196, 0.9767, 0.8556, 0.9761, 1.0, 0.7605, 0.9388, 0.7599, 0.9388, 0.7599, 1.0, 0.7605, 0.8556, 0.9761, 0.9196, 0.9767, 0.9178, 0.9821, 0.8538, 0.9816, 0.9942, 0.8772, 0.9922, 0.9262, 0.9436, 0.9269, 0.9275, 0.8777, 0.7733, 0.9447, 0.8116, 0.9814, 0.8919, 0.9839, 0.8716, 0.9475, 0.9942, 0.843, 0.9942, 0.8772, 0.9275, 0.8777, 0.9306, 0.8436, 0.8016, 0.8591, 0.7856, 0.8766, 0.8777, 0.8792, 0.8858, 0.8617, 0.8116, 0.9814, 0.8493, 0.9952, 0.9126, 0.9976, 0.8919, 0.9839, 0.9933, 0.7944, 0.9942, 0.8089, 0.9337, 0.8095, 0.9407, 0.795, 0.8538, 0.9816, 0.9178, 0.9821, 0.9126, 0.9976, 0.8493, 0.9952, 0.7794, 0.9107, 0.7733, 0.9447, 0.8716, 0.9475, 0.8746, 0.9134, 0.9798, 0.7837, 0.9187, 0.7831, 0.9101, 0.809, 0.9706, 0.8113, 0.9922, 0.9262, 0.9886, 0.9623, 0.9568, 0.9632, 0.9436, 0.9269, 0.8777, 0.8792, 0.8746, 0.9134, 0.9699, 0.9161, 0.9699, 0.8819, 0.9699, 0.8819, 0.8777, 0.8792, 0.8777, 0.8792, 0.9699, 0.8819, 0.8777, 0.8792, 0.8746, 0.9134, 0.8777, 0.8792, 0.9924, 0.7799, 0.9933, 0.7944, 0.9407, 0.795, 0.9477, 0.7806, 0.8176, 0.8416, 0.8016, 0.8591, 0.8858, 0.8617, 0.8939, 0.8441, 0.903, 0.7814, 0.8881, 0.7957, 0.8325, 0.8035, 0.8476, 0.7888, 0.8476, 0.7888, 0.8325, 0.8035, 0.8154, 0.8176, 0.8306, 0.8023, 0.8306, 0.8023, 0.8154, 0.8176, 0.811, 0.8307, 0.8265, 0.8147, 0.8939, 0.8441, 0.8858, 0.8617, 0.9701, 0.8643, 0.9702, 0.8466, 0.9477, 0.7806, 0.9407, 0.795, 0.8881, 0.7957, 0.903, 0.7814, 0.8265, 0.8147, 0.811, 0.8307, 0.8016, 0.8591, 0.8176, 0.8416, 0.8154, 0.8176, 0.8001, 0.8329, 0.7955, 0.8468, 0.811, 0.8307, 0.794, 0.867, 0.7878, 0.9011, 0.7832, 0.9149, 0.7894, 0.8808, 0.8001, 0.8329, 0.794, 0.867, 0.7894, 0.8808, 0.7955, 0.8468, 0.8154, 0.8176, 0.8001, 0.8329, 0.8001, 0.8329, 0.8154, 0.8176, 0.794, 0.867, 0.7878, 0.9011, 0.7878, 0.9011, 0.794, 0.867, 0.811, 0.8307, 0.8154, 0.8176, 0.8154, 0.8176, 0.811, 0.8307, 0.7955, 0.8468, 0.811, 0.8307, 0.811, 0.8307, 0.7955, 0.8468, 0.8001, 0.8329, 0.794, 0.867, 0.794, 0.867, 0.8001, 0.8329, 0.0, 0.0, 0.0, 0.0, 0.0, 0.0, 0.0, 0.0, 0.0, 0.0, 0.0, 0.0, 0.0, 0.0, 0.0, 0.0, 0.0, 0.0, 0.0, 0.0, 0.0, 0.0, 0.0, 0.0, 0.0, 0.0, 0.0, 0.0, 0.0, 0.0, 0.0, 0.0, 0.0, 0.0, 0.0, 0.0, 0.0, 0.0, 0.0, 0.0, 0.0, 0.0, 0.0, 0.0, 0.0, 0.0, 0.0, 0.0, 0.0, 0.0, 0.0, 0.0, 0.0, 0.0, 0.0, 0.0, 0.0, 0.0, 0.0, 0.0, 0.0, 0.0, 0.0, 0.0, 0.0, 0.0, 0.0, 0.0, 0.0, 0.0, 0.0, 0.0, 0.0, 0.0, 0.0, 0.0, 0.0, 0.0, 0.0, 0.0, 0.0, 0.0, 0.0, 0.0, 0.0, 0.0, 0.0, 0.0, 0.0, 0.0, 0.0, 0.0, 0.0, 0.0, 0.0, 0.0, 0.0, 0.0, 0.0, 0.0, 0.0, 0.0, 0.0, 0.0, 0.0, 0.0, 0.0, 0.0, 0.0, 0.0, 0.0, 0.0, 0.0, 0.0, 0.0, 0.0, 0.0, 0.0, 0.0, 0.0, 0.0, 0.0, 0.0, 0.0, 0.0, 0.0, 0.0, 0.0, 0.0, 0.0, 0.0, 0.0, 0.0, 0.0, 0.0, 0.0, 0.0, 0.0, 0.0, 0.0, 0.0, 0.0, 0.0, 0.0, 0.0, 0.0, 0.0, 0.0, 0.0, 0.0, 0.0, 0.0, 0.0, 0.0, 0.0, 0.0, 0.0, 0.0, 0.0, 0.0, 0.0, 0.0, 0.0, 0.0, 0.0, 0.0, 0.0, 0.0, 0.0, 0.0, 0.0, 0.0, 0.0, 0.0, 0.0, 0.0, 0.0, 0.0, 0.0, 0.0, 0.0, 0.0, 0.0, 0.0, 0.0, 0.0, 0.0, 0.0, 0.0, 0.0, 0.0, 0.0, 0.0, 0.0, 0.0, 0.0, 0.0, 0.0, 0.0, 0.0, 0.0, 0.0, 0.0, 0.0, 0.0, 0.0, 0.0, 0.0, 0.0, 0.0, 0.0, 0.0, 0.0, 0.0, 0.0, 0.0, 0.0, 0.0, 0.0, 0.0, 0.0, 0.0, 0.0, 0.0, 0.0, 0.0, 0.0, 0.0, 0.0, 0.0, 0.0, 0.0, 0.0, 0.0, 0.0, 0.0, 0.0, 0.0, 0.0, 0.0, 0.0, 0.0, 0.0, 0.0, 0.0, 0.0, 0.0, 0.0, 0.0, 0.0, 0.0, 0.0, 0.0, 0.0, 0.0, 0.0, 0.0, 0.0, 0.0, 0.0, 0.0, 0.0, 0.0, 0.0, 0.0, 0.0, 0.0, 0.0, 0.0, 0.0, 0.0, 0.0, 0.0, 0.0, 0.0, 0.0, 0.0, 0.0, 0.0, 0.0, 0.0, 0.0, 0.0, 0.0, 0.0, 0.0, 0.0, 0.0, 0.0, 0.0, 0.0, 0.0, 0.0, 0.0, 0.0, 0.0, 0.0, 0.0, 0.0, 0.0, 0.0, 0.0, 0.0, 0.0, 0.0, 0.0, 0.0, 0.0, 0.0, 0.0, 0.0, 0.0, 0.0, 0.0, 0.0, 0.0, 0.0, 0.0, 0.0, 0.0, 0.0, 0.0, 0.0, 0.0, 0.0, 0.0, 0.0, 0.0, 0.0, 0.0, 0.0, 0.0, 0.0, 0.0, 0.0, 0.0, 0.0, 0.0, 0.0, 0.0, 0.0, 0.0, 0.0, 0.0, 0.0, 0.0, 0.0, 0.0, 0.5481, 0.2559, 0.5922, 0.2638, 0.5922, 0.2638, 0.5481, 0.2559, 0.6635, 0.1951, 0.6407, 0.1986, 0.6407, 0.1986, 0.6635, 0.1951, 0.5495, 0.2391, 0.5937, 0.2469, 0.602, 0.1403, 0.5583, 0.1257, 0.5481, 0.2559, 0.5922, 0.2638, 0.5937, 0.2469, 0.5495, 0.2391, 0.6635, 0.1951, 0.6407, 0.1986, 0.643, 0.183, 0.6638, 0.1798, 0.5287, 0.4959, 0.5314, 0.5099, 0.5738, 0.5204, 0.5715, 0.5062, 0.6598, 0.4196, 0.6613, 0.4353, 0.6067, 0.4417, 0.6046, 0.4267, 0.5856, 0.1646, 0.6154, 0.1717, 0.6188, 0.1162, 0.5856, 0.1128, 0.5456, 0.1637, 0.5954, 0.1712, 0.6154, 0.1717, 0.5856, 0.1646, 0.6382, 0.08653, 0.5919, 0.08612, 0.6188, 0.1162, 0.6521, 0.1196, 0.5583, 0.1257, 0.602, 0.1403, 0.5954, 0.1712, 0.5456, 0.1637, 0.5371, 0.3689, 0.5807, 0.3779, 0.5922, 0.2638, 0.5481, 0.2559, 0.6609, 0.2994, 0.6216, 0.3052, 0.6407, 0.1986, 0.6635, 0.1951, 0.6629, 0.451, 0.6644, 0.4668, 0.6108, 0.4717, 0.6087, 0.4567, 0.5341, 0.5238, 0.5368, 0.5378, 0.5787, 0.5483, 0.5762, 0.5344, 0.6809, 0.5841, 0.7052, 0.6797, 0.6515, 0.6638, 0.6296, 0.5901, 0.5595, 0.6447, 0.5806, 0.6961, 0.6352, 0.7222, 0.6062, 0.6563, 0.6196, 0.7199, 0.6688, 0.7246, 0.6523, 0.7687, 0.6067, 0.7586, 0.5806, 0.6961, 0.6067, 0.7586, 0.6523, 0.7687, 0.6352, 0.7222, 0.5538, 0.618, 0.5595, 0.6447, 0.6062, 0.6563, 0.5993, 0.6293, 0.6768, 0.5548, 0.6809, 0.5841, 0.6296, 0.5901, 0.6249, 0.5605, 0.7052, 0.6797, 0.718, 0.7293, 0.6688, 0.7246, 0.6515, 0.6638, 0.5595, 0.6447, 0.5764, 0.7184, 0.4567, 0.7143, 0.4425, 0.6475, 0.538, 0.5979, 0.5595, 0.6447, 0.4425, 0.6475, 0.4265, 0.6026, 0.5638, 0.7562, 0.5394, 0.6953, 0.4254, 0.6928, 0.445, 0.7493, 0.5394, 0.6953, 0.5327, 0.6416, 0.4179, 0.6446, 0.4254, 0.6928, 0.5327, 0.6416, 0.538, 0.5979, 0.4265, 0.6026, 0.4179, 0.6446, 0.5764, 0.7184, 0.5638, 0.7562, 0.445, 0.7493, 0.4567, 0.7143, 0.6644, 0.4668, 0.6726, 0.5254, 0.6202, 0.5309, 0.6108, 0.4717, 0.5368, 0.5378, 0.5482, 0.5912, 0.5924, 0.6023, 0.5787, 0.5483, 0.5787, 0.5483, 0.5924, 0.6023, 0.6367, 0.6134, 0.6205, 0.5589, 0.9929, 0.4714, 0.9927, 0.5323, 0.6726, 0.5254, 0.6644, 0.4668, 0.6108, 0.4717, 0.6202, 0.5309, 0.5677, 0.5364, 0.5572, 0.4766, 0.5572, 0.4766, 0.5677, 0.5364, 0.5482, 0.5912, 0.5368, 0.5378, 0.6205, 0.5589, 0.6367, 0.6134, 0.9598, 0.6315, 0.9583, 0.5754, 0.6583, 0.4038, 0.6598, 0.4196, 0.6046, 0.4267, 0.6025, 0.4117, 0.526, 0.482, 0.5287, 0.4959, 0.5715, 0.5062, 0.5692, 0.4919, 0.5692, 0.4919, 0.5715, 0.5062, 0.6143, 0.5165, 0.6123, 0.5019, 0.9944, 0.408, 0.994, 0.4238, 0.6598, 0.4196, 0.6583, 0.4038, 0.6025, 0.4117, 0.6046, 0.4267, 0.5493, 0.4339, 0.5467, 0.4197, 0.5467, 0.4197, 0.5493, 0.4339, 0.5287, 0.4959, 0.526, 0.482, 0.6123, 0.5019, 0.6143, 0.5165, 0.9582, 0.5279, 0.9583, 0.5141, 0.6583, 0.4038, 0.6025, 0.4117, 0.6216, 0.3052, 0.6609, 0.2994, 0.526, 0.482, 0.5692, 0.4919, 0.5807, 0.3779, 0.5371, 0.3689, 0.9849, 0.2529, 0.8908, 0.2937, 0.8843, 0.246, 0.9619, 0.2261, 0.6123, 0.5019, 0.8379, 0.3918, 0.8377, 0.3328, 0.6244, 0.3868, 0.5692, 0.4919, 0.6123, 0.5019, 0.6244, 0.3868, 0.5807, 0.3779, 0.6025, 0.4117, 0.5467, 0.4197, 0.5823, 0.3109, 0.6216, 0.3052, 0.8908, 0.2937, 0.6583, 0.4038, 0.6609, 0.2994, 0.8843, 0.246, 0.9581, 0.3335, 0.9849, 0.2529, 0.9619, 0.2261, 0.949, 0.3011, 0.5467, 0.4197, 0.526, 0.482, 0.5371, 0.3689, 0.5823, 0.3109, 0.8379, 0.3918, 0.9581, 0.3335, 0.949, 0.3011, 0.8377, 0.3328, 0.6747, 0.5401, 0.6768, 0.5548, 0.6249, 0.5605, 0.6225, 0.5457, 0.551, 0.6046, 0.5538, 0.618, 0.5993, 0.6293, 0.5959, 0.6158, 0.5959, 0.6158, 0.5993, 0.6293, 0.6448, 0.6407, 0.6408, 0.6271, 0.9927, 0.5476, 0.9927, 0.5628, 0.6768, 0.5548, 0.6747, 0.5401, 0.6225, 0.5457, 0.6249, 0.5605, 0.573, 0.5663, 0.5704, 0.5513, 0.5704, 0.5513, 0.573, 0.5663, 0.5538, 0.618, 0.551, 0.6046, 0.6408, 0.6271, 0.6448, 0.6407, 0.9605, 0.6595, 0.9601, 0.6455, 0.6367, 0.6134, 0.6408, 0.6271, 0.9601, 0.6455, 0.9598, 0.6315, 0.5677, 0.5364, 0.5704, 0.5513, 0.551, 0.6046, 0.5482, 0.5912, 0.6202, 0.5309, 0.6225, 0.5457, 0.5704, 0.5513, 0.5677, 0.5364, 0.9927, 0.5323, 0.9927, 0.5476, 0.6747, 0.5401, 0.6726, 0.5254, 0.5924, 0.6023, 0.5959, 0.6158, 0.6408, 0.6271, 0.6367, 0.6134, 0.5482, 0.5912, 0.551, 0.6046, 0.5959, 0.6158, 0.5924, 0.6023, 0.6726, 0.5254, 0.6747, 0.5401, 0.6225, 0.5457, 0.6202, 0.5309, 0.5314, 0.5099, 0.5341, 0.5238, 0.5762, 0.5344, 0.5738, 0.5204, 0.6613, 0.4353, 0.6629, 0.451, 0.6087, 0.4567, 0.6067, 0.4417, 0.6162, 0.531, 0.6183, 0.5449, 0.9582, 0.5585, 0.9581, 0.5417, 0.552, 0.4481, 0.5546, 0.4623, 0.5341, 0.5238, 0.5314, 0.5099, 0.6067, 0.4417, 0.6087, 0.4567, 0.5546, 0.4623, 0.552, 0.4481, 0.9937, 0.4397, 0.9933, 0.4555, 0.6629, 0.451, 0.6613, 0.4353, 0.5738, 0.5204, 0.5762, 0.5344, 0.6183, 0.5449, 0.6162, 0.531])
me_cube_008.materials.append(mat_vtol_skin)
me_cube_008.materials.append(mat_vtol_torso)
me_cube_008.materials.append(mat_vtol_pants)
me_cube_008.materials.append(mat_vtol_belt)
me_cube_008.materials.append(mat_vtol_boots)
me_cube_008.use_remesh_preserve_volume = False
me_cube_008.use_remesh_preserve_attributes = False
me_cube_008.use_mirror_vertex_groups = False
me_cube_008.update()
arm_metarig = bpy.data.armatures.new('metarig')  # bones are not reproduced

# ---- objects
ob_metarig = bpy.data.objects.new('metarig', arm_metarig)
ob_body = bpy.data.objects.new('Body', me_cube_008)

# ---- transforms, parenting, visibility, modifiers, constraints
ob_metarig.location = (0.0, 0.0, 0.0)
ob_metarig.show_in_front = True
ob_metarig.lineart.crease_threshold = 0.0
ob_body.location = (0.0, 0.0, 0.0)
ob_body.lineart.crease_threshold = 0.0
_vg = ob_body.vertex_groups.new(name='spine')
for _i, _w in zip([2, 9, 13, 16, 19, 20, 31, 32, 53, 54, 73, 74, 288, 296, 301, 318, 319, 322, 326, 327, 330, 334, 335, 338, 340, 344, 345, 348, 352, 353, 356, 360, 361, 363], [0.02973, 0.09733, 0.3353, 0.02363, 0.01399, 0.0496, 0.6091, 0.07622, 0.1156, 0.05869, 0.4205, 0.06399, 0.00991, 0.03602, 0.02416, 0.3532, 0.0451, 0.01801, 0.3779, 0.0568, 0.01703, 0.02934, 0.01182, 0.0248, 0.004955, 0.2253, 0.02955, 0.009005, 0.2892, 0.03733, 0.01351, 0.5148, 0.07011, 0.03009]): _vg.add([_i], _w, 'REPLACE')
_vg = ob_body.vertex_groups.new(name='spine.001')
_vg = ob_body.vertex_groups.new(name='spine.002')
for _i, _w in zip([3, 9, 19, 25, 27, 31, 73, 287, 318, 319, 322, 326, 344, 345, 348, 352, 353, 356, 360], [0.0622, 0.6376, 0.07953, 0.08262, 0.000472, 0.07835, 0.008402, 0.03328, 0.358, 0.03977, 0.01664, 0.004201, 0.4978, 0.05965, 0.02496, 0.4279, 0.04971, 0.0208, 0.04337]): _vg.add([_i], _w, 'REPLACE')
_vg = ob_body.vertex_groups.new(name='spine.003')
for _i, _w in zip([3, 5, 9, 25, 318, 344, 352], [0.2542, 0.002819, 0.03752, 0.3403, 0.01876, 0.02814, 0.02345]): _vg.add([_i], _w, 'REPLACE')
_vg = ob_body.vertex_groups.new(name='spine.004')
for _i, _w in zip([3, 5, 9, 25, 136, 138, 150, 153, 157, 160, 164, 167, 171, 172, 174, 177, 178, 179, 180, 181, 182, 183, 184, 185, 186, 187, 188, 189, 199, 208, 211, 212, 214, 215, 216, 217, 218, 318, 344, 352], [0.2542, 0.002819, 0.03752, 0.3403, 0.08004, 0.08125, 0.01353, 0.02237, 0.08424, 0.2494, 0.09492, 0.1263, 0.03079, 0.02118, 0.03107, 0.02889, 0.2546, 0.04784, 0.04865, 0.1002, 0.1557, 0.1347, 0.8671, 0.1004, 0.09204, 0.234, 0.3259, 0.3484, 0.08217, 0.01824, 0.1265, 0.03125, 0.03071, 0.1438, 0.08769, 0.886, 0.3225, 0.01876, 0.02814, 0.02345]): _vg.add([_i], _w, 'REPLACE')
_vg = ob_body.vertex_groups.new(name='spine.005')
for _i, _w in zip([136, 138, 150, 157, 160, 164, 167, 171, 172, 174, 177, 178, 180, 181, 182, 183, 184, 186, 187, 188, 189, 199, 211, 212, 215, 216, 217, 218], [0.09714, 0.1149, 0.003241, 0.09889, 0.8176, 0.09248, 0.1918, 0.03496, 0.02837, 0.05306, 0.04325, 0.7744, 0.04073, 0.1197, 0.3288, 0.1256, 0.09166, 0.0824, 0.3325, 0.4144, 0.2348, 0.1164, 0.1938, 0.0531, 0.2207, 0.0005085, 0.05717, 0.4181]): _vg.add([_i], _w, 'REPLACE')
_vg = ob_body.vertex_groups.new(name='spine.006')
for _i, _w in zip([130, 131, 132, 133, 134, 135, 136, 137, 138, 139, 140, 141, 142, 143, 144, 145, 146, 147, 148, 149, 150, 151, 152, 153, 154, 155, 156, 157, 158, 159, 161, 162, 163, 164, 165, 166, 167, 168, 169, 170, 171, 172, 173, 174, 175, 176, 177, 179, 180, 181, 182, 183, 185, 186, 187, 188, 189, 190, 191, 192, 193, 194, 195, 196, 197, 198, 199, 200, 201, 202, 203, 204, 205, 206, 207, 208, 209, 210, 211, 212, 213, 214, 215, 216, 217, 218, 219, 220, 221, 222, 223, 224, 225, 226, 227, 228, 229, 230, 231, 232, 233, 234, 235, 236, 237, 238, 239], [0.9781, 0.9896, 0.9708, 0.985, 0.9137, 0.9972, 0.8091, 0.9956, 0.7939, 0.9953, 0.9104, 0.9985, 0.9915, 0.9725, 0.9847, 0.9688, 0.9931, 0.9966, 0.9953, 0.9932, 0.8008, 0.9975, 0.9999, 0.7115, 0.9735, 0.9877, 0.9958, 0.7596, 0.9966, 0.998, 0.9728, 0.9874, 0.995, 0.7914, 0.996, 0.9968, 0.6711, 0.9713, 0.9857, 0.9937, 0.9039, 0.8995, 0.91, 0.8996, 0.9426, 0.9362, 0.9052, 0.608, 0.705, 0.707, 0.505, 0.7036, 0.1894, 0.3028, 0.3064, 0.2467, 0.3591, 0.9821, 0.9827, 0.9872, 0.9892, 0.9853, 0.9847, 0.9834, 0.9954, 0.9066, 0.7915, 0.9986, 0.9751, 0.9915, 0.9689, 0.9848, 0.9966, 0.9931, 0.9999, 0.7284, 0.998, 0.9968, 0.669, 0.8994, 0.9425, 0.6874, 0.6221, 0.2291, 0.01141, 0.2457, 0.9822, 0.9891, 0.9772, 0.9776, 0.9619, 0.9623, 0.9651, 0.9586, 0.9683, 0.9717, 0.9614, 0.9689, 0.9586, 0.9739, 0.9735, 0.9865, 0.9865, 0.9851, 0.9852, 0.9649, 0.9664]): _vg.add([_i], _w, 'REPLACE')
_vg = ob_body.vertex_groups.new(name='shoulder.L')
for _i, _w in zip([0, 1, 3, 5, 6, 9, 14, 17, 19, 22, 24, 25, 26, 27, 32, 91, 93, 94, 95, 96, 97, 98, 100, 134, 140, 150, 153, 157, 173, 175, 176, 179, 180, 181, 183, 185, 186, 187, 189, 198, 208, 213, 214, 216, 286, 287, 289, 292, 293, 310, 313, 314, 315, 318, 319, 322, 341, 344, 345, 348, 349, 352, 353, 356, 361], [0.1436, 0.595, 0.225, 0.04522, 0.05142, 0.05651, 0.8546, 0.13, 0.1515, 0.2444, 0.0125, 0.1339, 0.0593, 0.808, 0.003736, 0.4513, 0.03988, 0.1122, 0.1838, 0.0277, 0.08726, 0.1381, 0.3411, 0.03718, 0.03213, 0.1148, 0.1146, 0.04939, 0.02897, 0.003958, 0.01432, 0.1212, 0.1694, 0.06348, 0.01287, 0.1667, 0.4758, 0.1139, 0.05098, 0.03521, 0.1167, 0.004136, 0.1712, 0.5167, 0.7963, 0.1065, 0.2015, 0.05431, 0.6136, 0.1221, 0.02009, 0.0501, 0.02571, 0.02826, 0.0776, 0.05327, 0.03856, 0.04238, 0.1145, 0.07991, 0.03214, 0.03532, 0.09606, 0.06659, 0.001868]): _vg.add([_i], _w, 'REPLACE')
_vg = ob_body.vertex_groups.new(name='upper_arm.L')
for _i, _w in zip([0, 1, 5, 6, 7, 8, 10, 11, 12, 14, 17, 18, 19, 20, 21, 22, 23, 24, 26, 27, 28, 29, 30, 32, 33, 40, 41, 42, 43, 44, 45, 46, 47, 48, 49, 70, 71, 72, 74, 75, 84, 85, 86, 87, 88, 89, 90, 91, 92, 93, 94, 95, 96, 97, 98, 99, 100, 101, 102, 103, 104, 105, 106, 107, 108, 109, 110, 111, 112, 113, 240, 241, 248, 249, 259, 264, 267, 275, 276, 286, 287, 288, 289, 290, 291, 292, 293, 295, 296, 301, 302, 309, 310, 311, 312, 313, 314, 315, 316, 317, 319, 320, 321, 322, 323, 324, 325, 327, 328, 329, 330, 332, 333, 337, 338, 339, 340, 341, 342, 343, 346, 347, 348, 349, 350, 351, 354, 355, 356, 359, 361, 362], [0.6228, 0.3425, 0.04051, 0.0, 0.0, 0.07107, 0.0, 0.0, 0.004675, 0.0, 0.0, 0.0, 0.0, 0.008177, 0.01278, 0.6225, 0.7345, 0.05885, 0.06077, 0.0, 0.0, 0.0, 0.02863, 0.03889, 0.0, 0.0, 0.0, 0.0, 0.0, 0.0, 0.0, 0.0, 0.0, 0.0, 0.0, 0.0, 0.0, 0.0143, 0.03802, 0.008992, 0.0, 0.4807, 0.6596, 0.8042, 0.4697, 0.5415, 0.5378, 0.4891, 0.7919, 0.6822, 0.7101, 0.7033, 0.7545, 0.7771, 0.7637, 0.6451, 0.6016, 0.8338, 0.6467, 0.8864, 0.71, 0.566, 0.7749, 0.7277, 0.01685, 0.1221, 0.1919, 0.0, 0.1612, 0.0, 0.0, 0.0, 0.0, 0.0, 0.002437, 0.0, 0.0, 0.0, 0.0, 0.1346, 0.1944, 0.0, 0.3839, 0.0, 0.01843, 0.5096, 0.2541, 0.0, 0.0, 0.0, 0.0, 0.8532, 0.8183, 0.8996, 0.8424, 0.9011, 0.8678, 0.0, 0.0, 0.04985, 0.0, 0.01037, 0.0, 0.0, 0.0, 0.0, 0.009486, 0.01934, 0.03048, 0.00948, 0.0, 0.0, 0.006388, 0.006972, 0.004089, 0.009217, 0.0, 0.0, 0.0, 0.06046, 0.06731, 0.0, 0.0, 0.0, 0.0, 0.05515, 0.03884, 0.03987, 0.06564, 0.02146, 0.03845, 0.004496]): _vg.add([_i], _w, 'REPLACE')
_vg = ob_body.vertex_groups.new(name='forearm.L')
for _i, _w in zip([40, 41, 42, 43, 44, 45, 46, 47, 48, 49, 84, 85, 86, 87, 88, 89, 96, 99, 102, 103, 104, 105, 106, 107, 108, 109, 110, 111, 112, 113, 240, 241, 242, 243, 244, 245, 246, 248, 249, 251, 253, 254, 255, 256, 257, 258, 259, 260, 261, 262, 263, 264, 265, 266, 267, 268, 269, 272, 273, 274, 275, 276, 277, 278, 282, 283, 284, 285, 309, 310, 311, 312, 314], [0.4919, 0.672, 0.5128, 0.4622, 0.5598, 0.5166, 0.496, 0.4358, 0.5425, 0.5391, 0.4494, 0.4634, 0.2898, 0.1169, 0.3914, 0.4341, 0.01219, 0.009038, 0.3222, 0.08918, 0.2673, 0.3169, 0.1958, 0.2432, 0.6395, 0.1494, 0.659, 0.6132, 0.4103, 0.5889, 0.4959, 0.589, 0.03296, 0.05514, 0.03789, 0.008285, 0.0005052, 0.4984, 0.4329, 0.07681, 0.0564, 0.07627, 0.03947, 0.1143, 0.05448, 0.07972, 0.2014, 0.1604, 0.1252, 0.201, 0.1619, 0.2734, 0.1701, 0.2042, 0.4863, 0.3634, 0.01829, 0.08058, 0.01414, 0.1068, 0.2077, 0.482, 0.2936, 0.01643, 0.02295, 0.1083, 0.07823, 0.2031, 0.06762, 0.02214, 0.03337, 0.06951, 0.0448]): _vg.add([_i], _w, 'REPLACE')
_vg = ob_body.vertex_groups.new(name='hand.L')
for _i, _w in zip([40, 41, 42, 43, 44, 45, 46, 47, 48, 49, 84, 108, 111, 113, 240, 241, 242, 243, 244, 245, 246, 247, 248, 249, 250, 251, 252, 253, 254, 255, 256, 257, 258, 259, 260, 261, 262, 263, 264, 265, 266, 267, 268, 269, 270, 271, 272, 273, 274, 275, 276, 277, 278, 279, 280, 281, 282, 283, 284, 285], [0.384, 0.2571, 0.4101, 0.4619, 0.369, 0.4037, 0.4445, 0.5102, 0.4051, 0.4083, 0.006025, 0.0156, 0.02744, 0.007439, 0.4181, 0.3513, 0.9528, 0.9393, 0.9516, 0.9678, 0.9722, 0.9937, 0.4551, 0.5281, 0.9774, 0.912, 0.9731, 0.9375, 0.916, 0.9508, 0.8743, 0.9398, 0.9123, 0.7671, 0.8213, 0.8615, 0.7776, 0.8222, 0.6995, 0.813, 0.7756, 0.4814, 0.6184, 0.9623, 0.9885, 0.9807, 0.9116, 0.9652, 0.8857, 0.7749, 0.4843, 0.6887, 0.9632, 0.9797, 0.982, 0.9895, 0.9604, 0.8836, 0.914, 0.7792]): _vg.add([_i], _w, 'REPLACE')
_vg = ob_body.vertex_groups.new(name='shoulder.R')
for _i, _w in zip([0, 3, 5, 8, 12, 17, 18, 24, 25, 26, 30, 72, 94, 140, 150, 153, 179, 180, 185, 186, 198, 208, 214, 216, 289, 292, 317, 320, 325, 343, 346, 351, 354, 359], [0.03212, 0.1303, 0.7028, 0.2007, 0.03865, 0.1232, 0.03075, 0.6263, 0.05016, 0.1085, 0.07402, 0.05516, 0.01046, 0.01002, 0.002036, 0.1265, 0.21, 0.01181, 0.5271, 0.04378, 0.01332, 0.1094, 0.08237, 0.1412, 0.07644, 0.05812, 0.1373, 0.01537, 0.04691, 0.169, 0.02306, 0.1532, 0.01922, 0.06459]): _vg.add([_i], _w, 'REPLACE')
_vg = ob_body.vertex_groups.new(name='upper_arm.R')
_vg = ob_body.vertex_groups.new(name='forearm.R')
_vg = ob_body.vertex_groups.new(name='hand.R')
_vg = ob_body.vertex_groups.new(name='pelvis.L')
for _i, _w in zip([2, 13, 16, 20, 31, 53, 54, 73, 74, 318, 326, 327, 334, 335, 338, 344, 352, 360, 361], [0.01338, 0.2692, 0.008418, 0.008434, 0.1069, 0.09263, 0.04094, 0.2344, 0.007484, 0.05347, 0.2518, 0.007959, 0.02047, 0.004209, 0.004217, 0.02674, 0.04011, 0.1707, 0.003742]): _vg.add([_i], _w, 'REPLACE')
_vg = ob_body.vertex_groups.new(name='pelvis.R')
for _i, _w in zip([2, 8, 12, 13, 16, 20, 30, 31, 33, 50, 53, 54, 72, 73, 74, 317, 318, 320, 325, 326, 327, 334, 335, 338, 343, 344, 346, 351, 352, 354, 359, 360, 361, 362], [0.01411, 0.06484, 0.122, 0.2692, 0.009137, 0.008956, 0.2042, 0.107, 0.007606, 0.02523, 0.09276, 0.04121, 0.1519, 0.2344, 0.008021, 0.1345, 0.05349, 0.003803, 0.1369, 0.2518, 0.008488, 0.0206, 0.004568, 0.004478, 0.09968, 0.02674, 0.001902, 0.1171, 0.04012, 0.002852, 0.1781, 0.1707, 0.00401, 0.003803]): _vg.add([_i], _w, 'REPLACE')
_vg = ob_body.vertex_groups.new(name='thigh.L')
for _i, _w in zip([2, 4, 6, 7, 8, 10, 11, 12, 13, 15, 16, 18, 19, 20, 21, 22, 23, 24, 26, 27, 28, 29, 30, 31, 32, 33, 35, 36, 38, 39, 42, 43, 47, 50, 51, 52, 53, 54, 57, 70, 71, 72, 73, 74, 75, 76, 77, 78, 79, 80, 81, 82, 83, 84, 85, 90, 92, 93, 95, 96, 98, 99, 101, 102, 105, 107, 108, 111, 114, 115, 116, 117, 118, 119, 120, 121, 122, 123, 124, 125, 126, 127, 128, 129, 260, 268, 273, 274, 277, 279, 282, 283, 287, 288, 290, 291, 292, 293, 295, 296, 297, 301, 302, 303, 304, 305, 306, 307, 308, 309, 311, 312, 314, 315, 316, 317, 318, 319, 320, 321, 322, 323, 324, 325, 326, 327, 328, 329, 330, 331, 332, 333, 334, 335, 336, 337, 338, 339, 340, 341, 342, 343, 344, 345, 346, 347, 348, 349, 350, 351, 352, 353, 354, 355, 356, 357, 358, 359, 360, 361, 362, 363, 364], [0.5461, 0.7794, 0.0, 0.0, 0.0, 0.8684, 0.9004, 0.3929, 0.07894, 0.7826, 0.5551, 0.0, 0.0, 0.7881, 0.8586, 0.0, 0.0, 0.007466, 0.0, 0.0, 0.4802, 0.6568, 0.1681, 0.05162, 0.6109, 0.3045, 0.0756, 0.1236, 8.497e-05, 0.09235, 0.0, 0.0, 0.0, 0.6302, 0.8106, 0.1027, 0.4207, 0.6314, 0.0005779, 0.8155, 0.7715, 0.3422, 0.05221, 0.738, 0.698, 0.5027, 0.8424, 0.4706, 0.8325, 0.7279, 0.4002, 0.7883, 0.4188, 0.0, 0.0, 0.0, 0.0, 0.0, 0.0, 0.0, 0.0, 0.0, 0.0, 0.0, 0.0, 0.0, 0.0, 0.0, 0.3188, 0.3531, 0.8017, 0.7865, 0.693, 0.3781, 0.34, 0.7489, 0.4943, 0.6463, 0.4848, 0.7575, 0.8225, 0.8731, 0.6048, 0.879, 0.0, 0.0, 0.0, 0.0, 0.0, 0.0, 0.0, 0.0, 0.0, 0.835, 0.0, 0.8847, 0.0, 0.0, 0.5266, 0.6081, 0.08857, 0.7861, 0.6972, 0.5137, 0.8397, 0.4553, 0.7959, 0.6291, 0.8797, 0.0, 0.0, 0.0, 0.0, 0.1156, 0.07064, 0.03494, 0.02893, 0.1384, 0.07632, 0.109, 0.1333, 0.8447, 0.8706, 0.373, 0.06557, 0.7632, 0.8054, 0.8308, 0.8114, 0.7701, 0.7574, 0.8688, 0.5629, 0.5199, 0.8165, 0.8867, 0.6964, 0.8822, 0.732, 0.0, 0.0, 0.00432, 0.0129, 0.0, 0.0, 0.0, 0.0, 0.01534, 0.005903, 0.01803, 0.01936, 0.001357, 0.003969, 0.005157, 0.01063, 0.6504, 0.7157, 0.2313, 0.05191, 0.6919, 0.5701, 0.7056, 0.6253]): _vg.add([_i], _w, 'REPLACE')
_vg = ob_body.vertex_groups.new(name='shin.L')
for _i, _w in zip([2, 10, 11, 16, 20, 21, 29, 35, 38, 53, 54, 55, 70, 71, 74, 75, 76, 78, 79, 80, 81, 83, 114, 115, 117, 118, 119, 120, 122, 123, 124, 125, 127, 128, 288, 291, 295, 301, 302, 303, 305, 307, 323, 324, 327, 328, 329, 330, 331, 332, 333, 334, 335, 337, 338, 339, 340, 357, 358, 361, 362, 363, 364], [0.2212, 0.0, 0.0, 0.2253, 0.0, 0.0, 0.0, 0.007018, 0.01323, 0.1086, 0.1154, 0.02251, 0.0, 0.0, 0.0, 0.0, 0.3867, 0.4188, 0.01556, 0.05065, 0.4554, 0.4202, 0.5286, 0.5186, 0.02834, 0.05993, 0.4849, 0.4961, 0.3657, 0.2673, 0.3531, 0.03167, 0.008277, 0.2992, 0.0, 0.0, 0.0, 0.0, 0.0, 0.3821, 0.4315, 0.2812, 0.0, 0.0, 0.0, 0.0, 0.0, 0.0, 0.01584, 0.0, 0.0, 0.2406, 0.2892, 0.0, 0.005176, 0.0, 0.0, 0.0, 0.0, 0.0, 0.0, 0.0, 0.0]): _vg.add([_i], _w, 'REPLACE')
_vg = ob_body.vertex_groups.new(name='foot.L')
for _i, _w in zip([2, 4, 15, 16, 34, 35, 36, 37, 38, 39, 50, 51, 52, 55, 56, 57, 58, 59, 60, 61, 62, 63, 64, 65, 66, 67, 68, 69, 76, 77, 78, 79, 80, 81, 82, 83, 114, 115, 116, 117, 118, 119, 120, 121, 122, 123, 124, 125, 126, 127, 128, 129, 294, 297, 298, 299, 300, 303, 304, 305, 306, 307, 308, 331, 332, 333, 334, 335, 336, 337, 338, 339, 340], [0.004473, 0.0123, 0.0, 0.0, 0.3075, 0.7722, 0.7075, 0.5133, 0.1013, 0.8708, 0.05143, 0.0, 0.8527, 0.1158, 0.9046, 0.9554, 0.9042, 0.9018, 0.9075, 0.9044, 0.8994, 0.9143, 0.6052, 0.4033, 0.1431, 0.2058, 0.2621, 0.3386, 0.05329, 0.1278, 0.02169, 0.1126, 0.2109, 0.01127, 0.1718, 0.03189, 0.01716, 0.03373, 0.1688, 0.1488, 0.2505, 0.06948, 0.036, 0.2174, 0.005364, 0.02625, 0.02369, 0.1746, 0.1281, 0.07811, 0.01011, 0.09032, 0.3245, 0.8343, 0.2172, 0.898, 0.924, 0.03252, 0.123, 0.04102, 0.1644, 0.01699, 0.08468, 0.0, 0.01312, 0.04516, 0.002682, 0.0, 0.0, 0.03905, 0.005054, 0.04234, 0.008497]): _vg.add([_i], _w, 'REPLACE')
_vg = ob_body.vertex_groups.new(name='toe.L')
for _i, _w in zip([34, 37, 56, 57, 58, 59, 60, 61, 62, 63, 64, 65, 66, 67, 68, 69, 294, 298, 299, 300], [0.6872, 0.4857, 0.07487, 0.05767, 0.06121, 0.0763, 0.06748, 0.08156, 0.07286, 0.06029, 0.3864, 0.589, 0.8542, 0.7919, 0.7335, 0.6545, 0.6733, 0.7789, 0.07635, 0.07311]): _vg.add([_i], _w, 'REPLACE')
_vg = ob_body.vertex_groups.new(name='heel.02.L')
for _i, _w in zip([2, 16, 35, 36, 38, 55, 76, 78, 81, 83, 114, 115, 119, 120, 122, 123, 124, 128, 297, 303, 305, 307, 332, 334, 335, 338, 340], [0.01642, 0.01773, 0.112, 0.1368, 0.8404, 0.8395, 0.03276, 0.05192, 0.06859, 0.06656, 0.08409, 0.06917, 0.0539, 0.08031, 0.0548, 0.009636, 0.05477, 0.02295, 0.04819, 0.03568, 0.04858, 0.01549, 0.004818, 0.0274, 0.03625, 0.01148, 0.007744]): _vg.add([_i], _w, 'REPLACE')
_vg = ob_body.vertex_groups.new(name='thigh.R')
for _i, _w in zip([2, 4, 8, 12, 15, 16, 21, 30, 33, 50, 51, 53, 54, 72, 75, 125, 317, 320, 325, 328, 331, 333, 334, 335, 336, 343, 346, 351, 354, 359, 362], [0.0635, 0.06428, 0.05519, 0.2752, 0.06102, 0.05734, 0.01817, 0.1734, 0.0155, 0.214, 0.07569, 0.1339, 0.06163, 0.2453, 0.02024, 0.007397, 0.1143, 0.00775, 0.2602, 0.01921, 0.03421, 0.009083, 0.03082, 0.02867, 0.03784, 0.08474, 0.003875, 0.09952, 0.005813, 0.2093, 0.01787]): _vg.add([_i], _w, 'REPLACE')
_vg = ob_body.vertex_groups.new(name='shin.R')
_vg = ob_body.vertex_groups.new(name='foot.R')
_vg = ob_body.vertex_groups.new(name='toe.R')
_vg = ob_body.vertex_groups.new(name='heel.02.R')
_vg = ob_body.vertex_groups.new(name='DEF-spine')
for _i, _w in zip([2, 9, 13, 16, 20, 31, 32, 53, 54, 73, 74, 296, 301, 318, 319, 326, 327, 330, 334, 335, 338, 344, 352, 353, 360, 361, 363], [0.03619, 0.04606, 0.3113, 0.03333, 0.04304, 0.4403, 0.05226, 0.1083, 0.05529, 0.356, 0.04954, 0.02909, 0.0273, 0.1598, 0.03754, 0.3324, 0.0467, 0.02547, 0.05006, 0.03175, 0.03675, 0.06042, 0.09412, 0.02816, 0.3886, 0.05149, 0.02856]): _vg.add([_i], _w, 'REPLACE')
_vg = ob_body.vertex_groups.new(name='DEF-spine.001')
for _i, _w in zip([9, 19, 25, 31, 73, 318, 319, 344, 345, 352, 353, 360], [0.1632, 0.03588, 0.03176, 0.1054, 0.03765, 0.3955, 0.04132, 0.2148, 0.03965, 0.3359, 0.04314, 0.06248]): _vg.add([_i], _w, 'REPLACE')
_vg = ob_body.vertex_groups.new(name='DEF-spine.002')
for _i, _w in zip([3, 9, 19, 25, 31, 287, 318, 319, 344, 345, 348, 352, 353, 356, 360], [0.07754, 0.5326, 0.06059, 0.1032, 0.05173, 0.03089, 0.1929, 0.03538, 0.4876, 0.05609, 0.02967, 0.3355, 0.04759, 0.02663, 0.03071]): _vg.add([_i], _w, 'REPLACE')
_vg = ob_body.vertex_groups.new(name='DEF-spine.003')
for _i, _w in zip([3, 5, 9, 14, 25, 27, 344, 352], [0.3882, 0.04051, 0.0735, 0.03627, 0.5195, 0.02523, 0.05598, 0.0386]): _vg.add([_i], _w, 'REPLACE')
_vg = ob_body.vertex_groups.new(name='DEF-spine.004')
for _i, _w in zip([136, 138, 150, 153, 157, 160, 164, 167, 171, 172, 173, 174, 177, 178, 179, 180, 181, 182, 183, 184, 185, 186, 187, 188, 189, 199, 208, 211, 212, 214, 215, 216, 217, 218, 223, 226, 229, 231], [0.1241, 0.1247, 0.06136, 0.0509, 0.1794, 0.3767, 0.162, 0.2382, 0.07144, 0.07212, 0.04301, 0.06414, 0.06441, 0.3792, 0.06525, 0.09729, 0.2157, 0.2857, 0.2359, 0.9394, 0.1254, 0.176, 0.5491, 0.6832, 0.5573, 0.1266, 0.0489, 0.2348, 0.06432, 0.06304, 0.2578, 0.1199, 0.946, 0.7017, 0.02738, 0.02728, 0.02672, 0.0273]): _vg.add([_i], _w, 'REPLACE')
_vg = ob_body.vertex_groups.new(name='DEF-spine.005')
for _i, _w in zip([136, 138, 160, 164, 167, 174, 177, 178, 182, 183, 184, 188, 189, 199, 211, 212, 215, 218], [0.08205, 0.1224, 0.722, 0.05205, 0.2756, 0.05082, 0.03734, 0.6758, 0.2724, 0.05174, 0.03878, 0.1014, 0.03607, 0.1245, 0.2643, 0.05074, 0.2492, 0.08505]): _vg.add([_i], _w, 'REPLACE')
_vg = ob_body.vertex_groups.new(name='DEF-spine.006')
for _i, _w in zip([130, 131, 132, 133, 134, 135, 136, 137, 138, 139, 140, 141, 142, 143, 144, 145, 146, 147, 148, 149, 150, 151, 152, 153, 154, 155, 156, 157, 158, 159, 161, 162, 163, 164, 165, 166, 167, 168, 169, 170, 171, 172, 173, 174, 175, 176, 177, 179, 180, 181, 182, 183, 185, 186, 187, 188, 189, 190, 191, 192, 193, 194, 195, 196, 197, 198, 199, 200, 201, 202, 203, 204, 205, 206, 207, 208, 209, 210, 211, 212, 213, 214, 215, 216, 218, 219, 220, 221, 222, 223, 224, 225, 226, 227, 228, 229, 230, 231, 232, 233, 234, 235, 236, 237, 238, 239], [0.9762, 0.9885, 0.9683, 0.9834, 0.9101, 0.9966, 0.8059, 0.9946, 0.7867, 0.9948, 0.9086, 0.9983, 0.9909, 0.9713, 0.9834, 0.9668, 0.9923, 0.9962, 0.9947, 0.9922, 0.7917, 0.9969, 1.0, 0.7114, 0.9699, 0.9857, 0.9949, 0.743, 0.9956, 0.9975, 0.9691, 0.9854, 0.9939, 0.7725, 0.9947, 0.996, 0.5854, 0.9682, 0.9839, 0.9926, 0.8949, 0.889, 0.9015, 0.8952, 0.9409, 0.9328, 0.9003, 0.6115, 0.6958, 0.6907, 0.4342, 0.6779, 0.2037, 0.3076, 0.3095, 0.2061, 0.3488, 0.9807, 0.981, 0.9859, 0.9885, 0.983, 0.9824, 0.9814, 0.9949, 0.9048, 0.7834, 0.9983, 0.9739, 0.9909, 0.9669, 0.9836, 0.9963, 0.9924, 0.9998, 0.7273, 0.9974, 0.9959, 0.5832, 0.8949, 0.9408, 0.6831, 0.522, 0.2389, 0.2046, 0.9808, 0.9885, 0.9761, 0.9765, 0.9579, 0.9574, 0.9606, 0.9563, 0.967, 0.9695, 0.9585, 0.9675, 0.9562, 0.9704, 0.9698, 0.9844, 0.9844, 0.9828, 0.983, 0.9604, 0.9621]): _vg.add([_i], _w, 'REPLACE')
_vg = ob_body.vertex_groups.new(name='DEF-shoulder.L')
for _i, _w in zip([0, 1, 3, 5, 6, 9, 14, 17, 19, 22, 24, 25, 26, 27, 91, 93, 94, 95, 96, 97, 98, 100, 134, 140, 150, 153, 157, 173, 175, 176, 179, 180, 181, 183, 185, 186, 187, 189, 198, 208, 213, 214, 216, 286, 287, 289, 292, 293, 310, 314, 315, 318, 319, 322, 341, 344, 345, 348, 349, 352, 353, 356], [0.08012, 0.5743, 0.2727, 0.03666, 0.05368, 0.06869, 0.8531, 0.06878, 0.1825, 0.2325, 0.001467, 0.2004, 0.01307, 0.8075, 0.4342, 0.04217, 0.0659, 0.1668, 0.02851, 0.05381, 0.1259, 0.3271, 0.03974, 0.03368, 0.1174, 0.1158, 0.05245, 0.03398, 0.005259, 0.0167, 0.1233, 0.1709, 0.0663, 0.01517, 0.1727, 0.4654, 0.1156, 0.05213, 0.03679, 0.1178, 0.005465, 0.1716, 0.5017, 0.7831, 0.1236, 0.08218, 0.00233, 0.6064, 0.1161, 0.0426, 0.01401, 0.00233, 0.06126, 0.0448, 0.05031, 0.05506, 0.1453, 0.1011, 0.03563, 0.03207, 0.1015, 0.07369]): _vg.add([_i], _w, 'REPLACE')
_vg = ob_body.vertex_groups.new(name='DEF-upper_arm.L')
for _i, _w in zip([0, 1, 3, 5, 6, 7, 8, 10, 11, 14, 17, 18, 19, 22, 23, 24, 26, 27, 28, 29, 30, 32, 33, 70, 71, 72, 74, 75, 84, 85, 86, 87, 88, 89, 90, 91, 92, 93, 94, 95, 96, 97, 98, 99, 100, 101, 102, 103, 104, 105, 106, 107, 108, 109, 110, 111, 112, 113, 286, 287, 289, 290, 291, 292, 293, 295, 296, 301, 302, 309, 310, 311, 312, 313, 314, 315, 316, 317, 319, 320, 321, 322, 323, 324, 325, 327, 328, 329, 330, 341, 342, 343, 345, 346, 347, 348, 349, 350, 351, 353, 354, 355, 356, 357, 358, 359, 361, 362, 363, 364], [0.6581, 0.3371, 0.03007, 0.05361, 0.5462, 0.5749, 0.06122, 0.02747, 0.0297, 0.0523, 0.2857, 0.1916, 0.1714, 0.6097, 0.6896, 0.06385, 0.2748, 0.07314, 0.08427, 0.08568, 0.03468, 0.0541, 0.05657, 0.05054, 0.05182, 0.02803, 0.03424, 0.03797, 0.08986, 0.08319, 0.08704, 0.0768, 0.0703, 0.05805, 0.6377, 0.4694, 0.7402, 0.6127, 0.7183, 0.6888, 0.6594, 0.7601, 0.7287, 0.681, 0.5661, 0.7732, 0.1231, 0.1253, 0.1029, 0.1311, 0.1295, 0.1157, 0.05011, 0.03456, 0.02571, 0.05535, 0.05147, 0.03129, 0.1391, 0.3725, 0.4892, 0.3448, 0.02704, 0.513, 0.2506, 0.06995, 0.07035, 0.04301, 0.04472, 0.713, 0.7046, 0.7815, 0.702, 0.7873, 0.758, 0.2055, 0.2114, 0.04901, 0.1083, 0.1138, 0.1608, 0.1597, 0.03801, 0.03964, 0.02574, 0.02659, 0.03055, 0.03514, 0.03283, 0.4453, 0.4645, 0.0593, 0.1621, 0.1748, 0.2974, 0.3135, 0.3225, 0.3335, 0.05541, 0.1411, 0.1482, 0.2318, 0.2375, 0.06571, 0.06692, 0.03124, 0.04333, 0.0466, 0.05533, 0.05629]): _vg.add([_i], _w, 'REPLACE')
_vg = ob_body.vertex_groups.new(name='DEF-upper_arm.L.001')
for _i, _w in zip([6, 7, 22, 23, 41, 84, 85, 86, 87, 88, 89, 90, 91, 92, 93, 94, 95, 96, 97, 98, 99, 100, 101, 102, 103, 104, 105, 106, 107, 108, 109, 110, 111, 112, 113, 241, 309, 310, 311, 312, 313, 314, 341, 342], [0.03762, 0.03243, 0.02608, 0.02522, 0.04517, 0.3054, 0.391, 0.6946, 0.3946, 0.3671, 0.3951, 0.04031, 0.03601, 0.03153, 0.04646, 0.02889, 0.03368, 0.05715, 0.0371, 0.04512, 0.04976, 0.04924, 0.0398, 0.4985, 0.5297, 0.5633, 0.4325, 0.6921, 0.5147, 0.2397, 0.1952, 0.188, 0.1962, 0.6813, 0.1554, 0.03104, 0.1015, 0.1224, 0.09144, 0.1158, 0.08911, 0.1062, 0.03006, 0.02601]): _vg.add([_i], _w, 'REPLACE')
_vg = ob_body.vertex_groups.new(name='DEF-forearm.L')
for _i, _w in zip([7, 40, 41, 42, 43, 44, 45, 46, 47, 48, 49, 84, 85, 86, 87, 88, 89, 90, 93, 96, 99, 101, 102, 103, 104, 105, 106, 107, 108, 109, 110, 111, 112, 113, 240, 241, 248, 249, 309, 310, 311, 312, 313, 314], [0.02519, 0.04696, 0.03312, 0.05595, 0.05323, 0.0438, 0.04119, 0.04161, 0.03904, 0.02905, 0.02735, 0.5393, 0.4637, 0.164, 0.4937, 0.5251, 0.5129, 0.03176, 0.02854, 0.03526, 0.0397, 0.02661, 0.3267, 0.3146, 0.3022, 0.3822, 0.1299, 0.3379, 0.6323, 0.7277, 0.7434, 0.6665, 0.2015, 0.7669, 0.03324, 0.02745, 0.0298, 0.02815, 0.08378, 0.02941, 0.06068, 0.07287, 0.04988, 0.04897]): _vg.add([_i], _w, 'REPLACE')
_vg = ob_body.vertex_groups.new(name='DEF-forearm.L.001')
for _i, _w in zip([40, 41, 42, 43, 44, 45, 46, 47, 48, 49, 84, 85, 86, 88, 102, 105, 108, 109, 110, 111, 112, 113, 240, 241, 242, 243, 244, 245, 246, 248, 249, 250, 251, 252, 253, 254, 255, 256, 257, 258, 259, 260, 261, 262, 263, 264, 265, 266, 267, 268, 269, 271, 272, 273, 274, 275, 276, 277, 278, 282, 283, 284, 285], [0.7864, 0.7424, 0.7555, 0.7674, 0.7953, 0.8284, 0.6844, 0.6759, 0.725, 0.7359, 0.04483, 0.04156, 0.03229, 0.02664, 0.02827, 0.03098, 0.05847, 0.03277, 0.03292, 0.06228, 0.04656, 0.03738, 0.6865, 0.6586, 0.05366, 0.06225, 0.05563, 0.04099, 0.0324, 0.5803, 0.5567, 0.03012, 0.09576, 0.03451, 0.08063, 0.09764, 0.05618, 0.1263, 0.07511, 0.1003, 0.2626, 0.2379, 0.1688, 0.2628, 0.2069, 0.301, 0.2306, 0.2539, 0.3064, 0.431, 0.03695, 0.02505, 0.07628, 0.04097, 0.1338, 0.1676, 0.3068, 0.3633, 0.03628, 0.04715, 0.1398, 0.07436, 0.165]): _vg.add([_i], _w, 'REPLACE')
_vg = ob_body.vertex_groups.new(name='DEF-hand.L')
for _i, _w in zip([40, 41, 42, 43, 44, 45, 46, 47, 48, 49, 240, 241, 242, 243, 244, 245, 246, 247, 248, 249, 250, 251, 252, 253, 254, 255, 256, 257, 258, 259, 260, 261, 262, 263, 264, 265, 266, 267, 268, 269, 270, 271, 272, 273, 274, 275, 276, 277, 278, 279, 280, 281, 282, 283, 284, 285], [0.1476, 0.1748, 0.1624, 0.1589, 0.1393, 0.1179, 0.2545, 0.2699, 0.2306, 0.2276, 0.2646, 0.2797, 0.9425, 0.9326, 0.9401, 0.9562, 0.9652, 0.9769, 0.3753, 0.4046, 0.9679, 0.8974, 0.9634, 0.9137, 0.8948, 0.9397, 0.8629, 0.9201, 0.8921, 0.7188, 0.7442, 0.8216, 0.7158, 0.7786, 0.6721, 0.7544, 0.7267, 0.668, 0.5505, 0.9601, 0.986, 0.9731, 0.9176, 0.9564, 0.8587, 0.8186, 0.6684, 0.6187, 0.9609, 0.9792, 0.9737, 0.9872, 0.9499, 0.8521, 0.9197, 0.8217]): _vg.add([_i], _w, 'REPLACE')
_vg = ob_body.vertex_groups.new(name='DEF-shoulder.R')
for _i, _w in zip([0, 3, 5, 8, 12, 17, 18, 23, 24, 25, 26, 30, 72, 94, 140, 150, 153, 179, 180, 185, 186, 198, 208, 214, 216, 289, 292, 317, 320, 325, 343, 346, 351, 354, 359], [0.03349, 0.1499, 0.7061, 0.2194, 0.03504, 0.126, 0.03259, 0.0007349, 0.6318, 0.07604, 0.1112, 0.07088, 0.05291, 0.01141, 0.007767, 0.002823, 0.1202, 0.1978, 0.01231, 0.4939, 0.04301, 0.0109, 0.1044, 0.0801, 0.1372, 0.07809, 0.0592, 0.1195, 0.00395, 0.04469, 0.1927, 0.02658, 0.1574, 0.01679, 0.06117]): _vg.add([_i], _w, 'REPLACE')
_vg = ob_body.vertex_groups.new(name='DEF-upper_arm.R')
_vg = ob_body.vertex_groups.new(name='DEF-upper_arm.R.001')
_vg = ob_body.vertex_groups.new(name='DEF-forearm.R')
_vg = ob_body.vertex_groups.new(name='DEF-forearm.R.001')
_vg = ob_body.vertex_groups.new(name='DEF-hand.R')
_vg = ob_body.vertex_groups.new(name='DEF-breast.L')
for _i, _w in zip([0, 5, 6, 7, 8, 12, 17, 18, 19, 22, 23, 24, 26, 29, 30, 32, 33, 72, 75, 90, 92, 93, 94, 96, 97, 99, 101, 287, 289, 290, 292, 293, 295, 296, 313, 315, 316, 317, 319, 320, 321, 322, 325, 341, 342, 343, 345, 346, 347, 348, 349, 350, 351, 353, 354, 355, 356, 359, 362, 364], [0.1537, 0.08257, 0.02971, 0.05925, 0.08894, 0.004009, 0.4528, 0.2907, 0.2288, 0.003896, 0.1187, 0.1017, 0.4608, 0.008481, 0.03402, 0.01136, 0.04298, 0.01554, 0.007952, 0.04565, 0.08707, 0.01335, 0.1136, 0.0003268, 0.08346, 0.0271, 0.06377, 0.112, 0.2851, 0.2093, 0.2611, 0.01913, 0.02763, 0.0004869, 0.006425, 0.02573, 0.05382, 0.064, 0.08124, 0.1115, 0.08767, 0.05808, 0.009446, 0.03707, 0.06403, 0.08449, 0.2048, 0.2373, 0.1734, 0.1035, 0.03736, 0.06307, 0.07615, 0.1388, 0.1728, 0.13, 0.08377, 0.02427, 0.02367, 0.01181]): _vg.add([_i], _w, 'REPLACE')
_vg = ob_body.vertex_groups.new(name='DEF-breast.R')
for _i, _w in zip([8, 12, 18, 24, 30, 72, 317, 320, 325, 343, 346, 351, 354, 359], [0.2286, 0.04333, 0.03053, 0.05499, 0.07785, 0.05808, 0.1314, 0.005317, 0.05197, 0.2123, 0.02589, 0.1733, 0.01728, 0.06717]): _vg.add([_i], _w, 'REPLACE')
_vg = ob_body.vertex_groups.new(name='DEF-pelvis.L')
for _i, _w in zip([2, 6, 7, 8, 9, 10, 11, 12, 13, 16, 18, 19, 20, 21, 22, 23, 26, 28, 29, 30, 31, 32, 33, 53, 54, 70, 71, 72, 73, 74, 75, 90, 92, 93, 95, 96, 98, 99, 101, 287, 288, 290, 291, 292, 293, 295, 296, 301, 302, 309, 312, 315, 316, 317, 318, 319, 320, 321, 322, 323, 324, 325, 326, 327, 328, 329, 330, 332, 333, 334, 335, 337, 338, 339, 340, 341, 342, 343, 344, 345, 346, 347, 348, 349, 350, 351, 352, 353, 354, 355, 356, 357, 358, 359, 360, 361, 362, 363, 364], [0.01782, 0.1706, 0.1654, 0.0612, 0.01941, 0.05913, 0.05418, 0.0296, 0.2822, 0.01288, 0.2035, 0.1719, 0.07943, 0.05109, 0.0364, 0.05563, 0.02973, 0.1573, 0.1463, 0.05557, 0.1719, 0.1681, 0.1331, 0.09853, 0.05599, 0.1001, 0.09132, 0.04288, 0.2627, 0.1165, 0.08495, 0.1285, 0.04122, 0.1326, 0.02171, 0.103, 0.01173, 0.09975, 0.02432, 0.1846, 0.06694, 0.1976, 0.05332, 0.05223, 0.01347, 0.1399, 0.1626, 0.1068, 0.08857, 0.03009, 0.03095, 0.3475, 0.3324, 0.07096, 0.08329, 0.3457, 0.3, 0.3213, 0.3518, 0.07805, 0.07099, 0.03604, 0.2774, 0.09681, 0.06675, 0.06934, 0.08539, 0.04371, 0.03567, 0.05061, 0.009988, 0.03194, 0.0678, 0.03205, 0.05504, 0.2398, 0.2345, 0.06463, 0.03316, 0.2155, 0.2476, 0.2506, 0.2448, 0.3136, 0.3044, 0.06894, 0.0574, 0.2985, 0.2908, 0.3046, 0.3152, 0.1262, 0.1161, 0.051, 0.2313, 0.1397, 0.1068, 0.1321, 0.1119]): _vg.add([_i], _w, 'REPLACE')
_vg = ob_body.vertex_groups.new(name='DEF-pelvis.R')
for _i, _w in zip([2, 8, 12, 13, 16, 18, 20, 24, 30, 31, 32, 33, 50, 53, 54, 72, 73, 74, 75, 317, 318, 320, 325, 326, 327, 334, 335, 338, 343, 346, 351, 352, 354, 359, 360, 361, 362], [0.0151, 0.1483, 0.1313, 0.2782, 0.009928, 0.02467, 0.01635, 0.0216, 0.2197, 0.1579, 0.00795, 0.01566, 0.03038, 0.09685, 0.04761, 0.1636, 0.2556, 0.01664, 0.002951, 0.2506, 0.05758, 0.03531, 0.1462, 0.2721, 0.01773, 0.03843, 0.007092, 0.007469, 0.173, 0.02846, 0.2173, 0.01813, 0.03343, 0.1893, 0.2216, 0.01326, 0.009374]): _vg.add([_i], _w, 'REPLACE')
_vg = ob_body.vertex_groups.new(name='DEF-thigh.L')
for _i, _w in zip([2, 4, 6, 7, 8, 10, 11, 12, 13, 15, 16, 18, 19, 20, 21, 23, 26, 28, 29, 30, 31, 32, 33, 50, 51, 53, 54, 70, 71, 72, 73, 74, 75, 76, 77, 78, 79, 80, 82, 90, 92, 93, 96, 99, 115, 116, 117, 118, 119, 121, 122, 123, 125, 126, 127, 128, 129, 287, 288, 290, 291, 292, 295, 296, 301, 302, 303, 304, 305, 306, 307, 308, 315, 316, 317, 319, 320, 321, 322, 323, 324, 325, 326, 327, 328, 329, 330, 331, 332, 333, 334, 335, 336, 337, 338, 339, 340, 341, 342, 343, 345, 346, 347, 348, 349, 350, 351, 353, 354, 355, 356, 357, 358, 359, 360, 361, 362, 363, 364], [0.03249, 0.2252, 0.08648, 0.09716, 0.09068, 0.7664, 0.7832, 0.2857, 0.03301, 0.223, 0.03424, 0.1375, 0.08588, 0.6651, 0.7681, 0.03418, 0.02829, 0.6242, 0.6485, 0.2248, 0.03072, 0.5469, 0.6182, 0.3775, 0.5528, 0.03065, 0.1204, 0.7154, 0.7385, 0.2607, 0.0288, 0.627, 0.7059, 0.04355, 0.0695, 0.03586, 0.0555, 0.06981, 0.08708, 0.07539, 0.02783, 0.06739, 0.05247, 0.05839, 0.02643, 0.05489, 0.03999, 0.05372, 0.02802, 0.06508, 0.02585, 0.0614, 0.08898, 0.1138, 0.07339, 0.04732, 0.08677, 0.09026, 0.7252, 0.1239, 0.7765, 0.03425, 0.6402, 0.5925, 0.6796, 0.7277, 0.04219, 0.06121, 0.03639, 0.0472, 0.05476, 0.07778, 0.2844, 0.3118, 0.1497, 0.2328, 0.3111, 0.3125, 0.2601, 0.7453, 0.766, 0.2735, 0.03072, 0.6505, 0.7394, 0.7568, 0.707, 0.214, 0.7679, 0.7737, 0.1077, 0.03359, 0.535, 0.7928, 0.6557, 0.7864, 0.7238, 0.1218, 0.1374, 0.1017, 0.1083, 0.1658, 0.1553, 0.1173, 0.1822, 0.2041, 0.1205, 0.1516, 0.2181, 0.2127, 0.1681, 0.6754, 0.6997, 0.2435, 0.02846, 0.5931, 0.6663, 0.6418, 0.6891]): _vg.add([_i], _w, 'REPLACE')
_vg = ob_body.vertex_groups.new(name='DEF-thigh.L.001')
for _i, _w in zip([2, 4, 10, 11, 12, 13, 15, 16, 20, 21, 28, 29, 30, 32, 33, 35, 36, 39, 50, 51, 52, 53, 54, 70, 71, 72, 74, 75, 76, 77, 78, 79, 80, 81, 82, 83, 114, 115, 116, 117, 118, 119, 120, 121, 122, 123, 124, 125, 126, 127, 128, 129, 288, 291, 295, 296, 297, 301, 302, 303, 304, 305, 306, 307, 308, 317, 323, 324, 325, 326, 327, 328, 329, 330, 331, 332, 333, 334, 335, 336, 337, 338, 339, 340, 357, 358, 359, 361, 362, 363, 364], [0.4827, 0.5734, 0.05954, 0.07046, 0.09146, 0.03931, 0.5787, 0.4897, 0.07683, 0.05403, 0.02872, 0.032, 0.054, 0.03014, 0.03065, 0.05551, 0.1091, 0.08345, 0.2542, 0.2583, 0.08783, 0.3601, 0.4627, 0.04141, 0.04672, 0.07288, 0.04845, 0.04057, 0.2827, 0.7474, 0.2068, 0.6569, 0.666, 0.3137, 0.7062, 0.3377, 0.2448, 0.1715, 0.7198, 0.5822, 0.646, 0.1857, 0.2752, 0.689, 0.3957, 0.395, 0.4104, 0.6785, 0.7133, 0.7194, 0.2489, 0.7682, 0.06547, 0.06495, 0.03072, 0.02932, 0.07193, 0.04416, 0.04374, 0.248, 0.7201, 0.2203, 0.6781, 0.304, 0.754, 0.0312, 0.04966, 0.05716, 0.08168, 0.02534, 0.06109, 0.04682, 0.05293, 0.05389, 0.5879, 0.0724, 0.06903, 0.484, 0.4919, 0.2845, 0.08417, 0.09938, 0.07957, 0.07943, 0.03452, 0.0385, 0.06285, 0.03831, 0.03522, 0.03606, 0.03654]): _vg.add([_i], _w, 'REPLACE')
_vg = ob_body.vertex_groups.new(name='DEF-shin.L')
for _i, _w in zip([2, 10, 16, 20, 35, 38, 53, 54, 55, 74, 76, 77, 78, 79, 80, 81, 82, 83, 114, 115, 116, 117, 118, 119, 120, 121, 122, 123, 124, 125, 127, 128, 129, 288, 297, 301, 303, 304, 305, 306, 307, 308, 323, 327, 330, 332, 334, 335, 338, 340], [0.2559, 0.03433, 0.2607, 0.04245, 0.05311, 0.04298, 0.1387, 0.1562, 0.04262, 0.02686, 0.5794, 0.0469, 0.6558, 0.1767, 0.05654, 0.5217, 0.02622, 0.4866, 0.5872, 0.6839, 0.05078, 0.2387, 0.06602, 0.6745, 0.5471, 0.02797, 0.4386, 0.4649, 0.4116, 0.04577, 0.1228, 0.6133, 0.04282, 0.04017, 0.03613, 0.02559, 0.6173, 0.09098, 0.6436, 0.109, 0.5579, 0.07475, 0.02822, 0.03384, 0.03202, 0.04271, 0.1671, 0.2655, 0.05398, 0.05062]): _vg.add([_i], _w, 'REPLACE')
_vg = ob_body.vertex_groups.new(name='DEF-shin.L.001')
for _i, _w in zip([35, 36, 38, 55, 81, 83, 114, 115, 120, 122, 124, 297], [0.0579, 0.06531, 0.4202, 0.417, 0.03444, 0.0335, 0.04209, 0.03305, 0.04037, 0.02767, 0.02757, 0.02594]): _vg.add([_i], _w, 'REPLACE')
_vg = ob_body.vertex_groups.new(name='DEF-foot.L')
for _i, _w in zip([2, 4, 15, 16, 34, 35, 36, 37, 38, 39, 50, 51, 52, 55, 56, 57, 58, 59, 60, 61, 62, 63, 64, 65, 66, 67, 68, 69, 76, 77, 78, 79, 80, 81, 82, 83, 114, 115, 116, 117, 118, 119, 120, 121, 122, 123, 124, 125, 126, 127, 128, 129, 294, 297, 298, 299, 300, 303, 304, 305, 306, 307, 308, 331, 335, 336], [0.03312, 0.1031, 0.1042, 0.03444, 0.39, 0.8165, 0.7818, 0.5289, 0.5201, 0.8667, 0.03469, 0.0311, 0.8677, 0.5379, 0.9113, 0.9283, 0.8694, 0.8919, 0.9197, 0.8916, 0.8778, 0.9254, 0.2627, 0.3218, 0.3439, 0.222, 0.1648, 0.3198, 0.06123, 0.1194, 0.05467, 0.09568, 0.1856, 0.06414, 0.156, 0.07361, 0.07474, 0.06851, 0.1592, 0.124, 0.222, 0.07754, 0.08269, 0.1997, 0.05441, 0.042, 0.06492, 0.1548, 0.117, 0.06853, 0.03687, 0.08342, 0.3459, 0.8463, 0.3434, 0.9092, 0.906, 0.05336, 0.1126, 0.0597, 0.1512, 0.03811, 0.07718, 0.1057, 0.03602, 0.03963]): _vg.add([_i], _w, 'REPLACE')
_vg = ob_body.vertex_groups.new(name='DEF-toe.L')
for _i, _w in zip([34, 37, 56, 57, 58, 59, 60, 61, 62, 63, 64, 65, 66, 67, 68, 69, 294, 298, 299, 300], [0.604, 0.466, 0.07202, 0.05838, 0.1033, 0.08985, 0.06411, 0.08637, 0.09873, 0.06012, 0.7307, 0.6721, 0.6507, 0.7746, 0.8316, 0.6749, 0.6497, 0.6513, 0.07311, 0.0752]): _vg.add([_i], _w, 'REPLACE')
_vg = ob_body.vertex_groups.new(name='DEF-thigh.R')
for _i, _w in zip([4, 8, 12, 15, 21, 30, 33, 50, 51, 72, 75, 317, 320, 325, 328, 331, 333, 336, 343, 351, 359, 362], [0.0592, 0.05733, 0.2882, 0.05584, 0.0354, 0.2001, 0.03545, 0.2148, 0.07647, 0.2629, 0.03721, 0.1121, 0.02678, 0.2781, 0.03674, 0.05304, 0.03309, 0.06953, 0.06676, 0.08362, 0.2358, 0.03663]): _vg.add([_i], _w, 'REPLACE')
_vg = ob_body.vertex_groups.new(name='DEF-thigh.R.001')
for _i, _w in zip([2, 16, 53, 54, 334, 335], [0.06193, 0.05551, 0.1305, 0.06164, 0.05659, 0.05262]): _vg.add([_i], _w, 'REPLACE')
_vg = ob_body.vertex_groups.new(name='DEF-shin.R')
_vg = ob_body.vertex_groups.new(name='DEF-shin.R.001')
_vg = ob_body.vertex_groups.new(name='DEF-foot.R')
_vg = ob_body.vertex_groups.new(name='DEF-toe.R')
_vg = ob_body.vertex_groups.new(name='breast.L')
for _i, _w in zip([0, 1, 5, 6, 7, 8, 9, 12, 17, 18, 19, 21, 22, 23, 24, 26, 27, 28, 29, 30, 32, 33, 70, 71, 72, 74, 75, 90, 92, 93, 94, 95, 96, 97, 98, 99, 101, 287, 289, 290, 292, 293, 295, 296, 301, 302, 309, 311, 312, 313, 315, 316, 317, 318, 319, 320, 321, 322, 323, 324, 325, 327, 328, 329, 330, 333, 341, 342, 343, 344, 345, 346, 347, 348, 349, 350, 351, 352, 353, 354, 355, 356, 357, 358, 359, 361, 362, 363, 364], [0.1644, 0.003771, 0.08842, 0.105, 0.1002, 0.1289, 0.02328, 0.03048, 0.4727, 0.4195, 0.3778, 0.007218, 0.06058, 0.143, 0.1133, 0.496, 0.01949, 0.02573, 0.04333, 0.06165, 0.06678, 0.08525, 0.000624, 0.01168, 0.04708, 0.02546, 0.05161, 0.08018, 0.1058, 0.08247, 0.1223, 0.0449, 0.06475, 0.09026, 0.02417, 0.06408, 0.07821, 0.2803, 0.301, 0.3137, 0.2975, 0.05973, 0.06908, 0.05285, 0.01396, 0.03409, 0.00502, 0.004601, 0.002734, 0.01208, 0.06535, 0.07176, 0.09529, 0.01164, 0.2223, 0.2524, 0.1914, 0.1666, 0.000312, 0.005842, 0.03878, 0.01273, 0.02941, 0.01705, 0.006978, 0.003609, 0.08515, 0.08598, 0.1121, 0.01746, 0.3, 0.336, 0.2526, 0.2234, 0.07525, 0.07887, 0.1037, 0.01455, 0.2612, 0.2942, 0.222, 0.195, 0.01318, 0.02751, 0.05437, 0.04612, 0.06843, 0.0334, 0.05159]): _vg.add([_i], _w, 'REPLACE')
_vg = ob_body.vertex_groups.new(name='breast.R')
for _i, _w in zip([5, 8, 12, 18, 24, 30, 72, 290, 317, 320, 321, 325, 343, 346, 347, 351, 354, 355, 359], [0.01199, 0.3328, 0.07337, 0.06248, 0.07993, 0.1226, 0.09132, 0.01134, 0.2277, 0.03124, 0.005672, 0.08235, 0.2803, 0.04686, 0.008508, 0.254, 0.03905, 0.00709, 0.107]): _vg.add([_i], _w, 'REPLACE')
_m = ob_body.modifiers.new('Mirror', 'MIRROR')
_m.use_clip = True
_m = ob_body.modifiers.new('EdgeSplit', 'EDGE_SPLIT')
_m.split_angle = 0.829
_m = ob_body.modifiers.new('Armature', 'ARMATURE')
_m.object = ob_metarig
_m = ob_body.modifiers.new('Auto Smooth', 'NODES')
_m.node_group = ng_auto_smooth
_gi = [s.identifier for s in ng_auto_smooth.interface.items_tree if s.item_type == 'SOCKET' and s.in_out == 'INPUT']
_m[_gi[1]] = 0.576  # Angle

# ---- collection membership
col_collection_1.objects.link(ob_metarig)
col_collection_1.objects.link(ob_body)

# ---- scene / render settings (as saved in the file)
scene.frame_start = 1; scene.frame_end = 250; scene.frame_set(0)
scene.render.engine = 'BLENDER_EEVEE_NEXT'
scene.render.resolution_percentage = 50
scene.render.dither_intensity = 0.0
scene.cycles.use_denoising = False
scene.cycles.samples = 128
scene.cycles.sampling_pattern = 'TABULATED_SOBOL'
scene.cycles.use_adaptive_sampling = False
scene.cycles.use_light_tree = False
scene.cycles.blur_glossy = 0.0
scene.cycles.sample_clamp_indirect = 0.0
scene.view_settings.view_transform = 'Standard'
bpy.context.view_layer.update()

# ---- added for rendering (the .blend has no active camera and no usable light): camera, sun
cam_auto = bpy.data.cameras.new('AutoCamera')
cam_auto.lens = 50.0
cam_auto.sensor_width = 36.0
cam_auto.clip_end = 1000.0
ob_auto_camera = bpy.data.objects.new('AutoCamera', cam_auto)
scene.collection.objects.link(ob_auto_camera)
ob_auto_camera.location = (3.4281, -4.28856, 3.92954)
ob_auto_camera.rotation_euler = (1.09748, -7.21219e-08, 0.694738)
scene.camera = ob_auto_camera
light_auto_sun = bpy.data.lights.new('AutoSun', 'SUN')
light_auto_sun.energy = 3.0
light_auto_sun.angle = 0.0523599
ob_auto_sun = bpy.data.objects.new('AutoSun', light_auto_sun)
scene.collection.objects.link(ob_auto_sun)
ob_auto_sun.rotation_euler = (0.872665, 0.174533, 0.523599)
bpy.context.view_layer.update()
